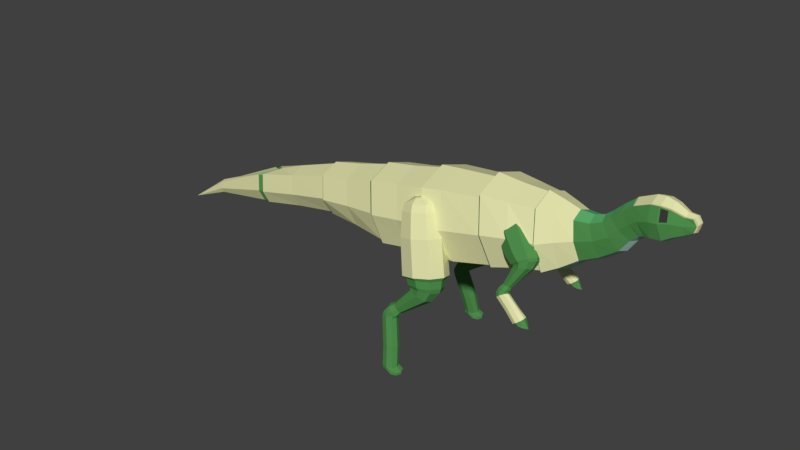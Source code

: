 # Source: Small_Herbivore_Bone.blend  (saved by Blender 2.78.0; exported with 4.5.12 LTS)
import bpy
from mathutils import Matrix  # noqa: F401  (used for matrix-valued properties, if any)

bpy.ops.wm.read_factory_settings(use_empty=True)
scene = bpy.context.scene
scene.name = 'Scene'

# ---- collections
col_collection_1 = bpy.data.collections.new('Collection 1'); scene.collection.children.link(col_collection_1)

# ---- materials (node trees are filled in below, after node groups)
mat_green_hide_small_herbivore_bone = bpy.data.materials.new('Green Hide Small Herbivore Bone')
mat_green_hide_small_herbivore_bone.alpha_threshold = 0.0
mat_green_hide_small_herbivore_bone.use_transparent_shadow = False
mat_green_hide_small_herbivore_bone.diffuse_color = (0.08, 0.28, 0.075, 1.0)
mat_green_hide_small_herbivore_bone.roughness = 0.5
mat_green_hide_small_herbivore_bone.specular_intensity = 0.1
mat_green_hide_small_herbivore_bone.line_color = (0.0, 0.0, 0.0, 1.0)
mat_light_green_hide_small_herbivore_bone = bpy.data.materials.new('Light Green Hide Small Herbivore Bone')
mat_light_green_hide_small_herbivore_bone.alpha_threshold = 0.0
mat_light_green_hide_small_herbivore_bone.use_transparent_shadow = False
mat_light_green_hide_small_herbivore_bone.diffuse_color = (0.11, 0.45, 0.16, 1.0)
mat_light_green_hide_small_herbivore_bone.roughness = 0.5
mat_light_green_hide_small_herbivore_bone.specular_intensity = 0.1
mat_pale_hide_small_herbivore_bone = bpy.data.materials.new('Pale Hide Small Herbivore Bone')
mat_pale_hide_small_herbivore_bone.alpha_threshold = 0.0
mat_pale_hide_small_herbivore_bone.use_transparent_shadow = False
mat_pale_hide_small_herbivore_bone.diffuse_color = (0.5, 0.8, 0.7, 1.0)
mat_pale_hide_small_herbivore_bone.roughness = 0.5
mat_pale_hide_small_herbivore_bone.specular_intensity = 0.1
mat_eyes_small_herbivore_bone = bpy.data.materials.new('Eyes Small Herbivore Bone')
mat_eyes_small_herbivore_bone.alpha_threshold = 0.0
mat_eyes_small_herbivore_bone.use_transparent_shadow = False
mat_eyes_small_herbivore_bone.diffuse_color = (0.03968, 0.03968, 0.03968, 1.0)
mat_eyes_small_herbivore_bone.roughness = 0.5
mat_bone_small_herbivore_bone = bpy.data.materials.new('Bone Small Herbivore Bone')
mat_bone_small_herbivore_bone.alpha_threshold = 0.0
mat_bone_small_herbivore_bone.use_transparent_shadow = False
mat_bone_small_herbivore_bone.diffuse_color = (0.8, 0.8, 0.43, 1.0)
mat_bone_small_herbivore_bone.roughness = 0.5

# ---- material node trees

# ---- world
world_world = bpy.data.worlds.new('World'); scene.world = world_world
world_world.color = (0.05088, 0.05088, 0.05088)
world_world.use_sun_shadow = False
world_world.sun_shadow_jitter_overblur = 0.0
world_world.cycles.sampling_method = 'MANUAL'

# ---- meshes
me_cube = bpy.data.meshes.new('Cube')
me_cube.from_pydata([(-1.524, 0.49, 1.398), (0.02252, 0.55, 1.611), (0.02252, -0.5641, 1.611), (-1.524, -0.5042, 1.398), (-1.77, 0.49, 2.502), (-0.2477, 0.55, 2.807), (-0.2477, -0.5641, 2.807), (-1.77, -0.5042, 2.502), (-1.498, -0.007086, 1.28), (0.0622, -0.007087, 1.433), (-1.806, -0.007086, 2.661), (-0.2874, -0.007087, 2.985), (-1.647, 0.6329, 1.95), (-0.1097, 0.7101, 2.189), (-0.1097, -0.7242, 2.189), (-1.647, -0.6471, 1.95), (-4.613, -0.007085, 1.07), (-2.824, -0.007086, 1.403), (-2.839, -0.3323, 1.472), (-2.917, 0.4792, 1.78), (-3.011, 0.3706, 2.199), (-2.917, -0.4934, 1.78), (-3.011, -0.3848, 2.199), (-3.038, -0.007086, 2.32), (-2.839, 0.3182, 1.472), (-4.62, -0.2129, 1.111), (-4.665, 0.3006, 1.346), (-4.718, 0.2319, 1.666), (-4.665, -0.3148, 1.346), (-4.718, -0.2461, 1.666), (-4.419, -0.007085, 1.797), (-4.62, 0.1987, 1.111), (1.229, 0.4975, 1.904), (0.9554, -0.007087, 3.098), (0.9895, -0.4867, 2.945), (1.109, -0.6568, 2.423), (0.9895, 0.4725, 2.945), (1.109, 0.6426, 2.423), (1.229, -0.5117, 1.904), (1.265, -0.007087, 1.742), (1.622, -0.007087, 1.793), (1.529, -0.557, 2.425), (1.529, 0.5428, 2.425), (1.412, -0.007087, 3.114), (1.618, -0.4342, 1.925), (1.618, 0.4201, 1.925), (1.655, -0.007087, 1.798), (1.438, 0.3989, 2.958), (1.438, -0.413, 2.958), (1.794, -0.438, 2.503), (1.794, 0.4238, 2.503), (1.703, -0.007087, 3.043), (1.869, -0.3418, 2.055), (1.869, 0.3276, 2.055), (1.89, -0.007087, 1.926), (1.723, 0.311, 2.921), (1.723, -0.3252, 2.921), (2.076, -0.3241, 2.571), (2.076, 0.3099, 2.571), (1.98, -0.007087, 2.962), (2.155, -0.2533, 2.246), (2.155, 0.2391, 2.246), (2.178, -0.007087, 2.153), (2.001, 0.2269, 2.874), (2.001, -0.2411, 2.874), (2.352, -0.2715, 2.646), (2.352, 0.2573, 2.646), (2.225, -0.007088, 2.957), (2.457, -0.2125, 2.387), (2.457, 0.1983, 2.387), (2.487, -0.007087, 2.313), (2.254, 0.1881, 2.886), (2.254, -0.2023, 2.886), (2.603, -0.2455, 2.789), (2.603, 0.2314, 2.789), (2.406, -0.007088, 3.02), (2.766, -0.1923, 2.598), (2.766, 0.1781, 2.598), (2.813, -0.007088, 2.543), (2.45, 0.1689, 2.967), (2.45, -0.1831, 2.967), (2.736, -0.2222, 2.945), (2.736, 0.2081, 2.945), (2.517, -0.007088, 3.109), (2.917, -0.1742, 2.808), (2.917, 0.16, 2.808), (2.969, -0.007088, 2.769), (2.567, 0.1517, 3.072), (2.567, -0.1659, 3.072), (2.888, -0.2222, 3.084), (2.888, 0.2081, 3.084), (2.704, -0.007088, 3.286), (3.04, -0.1742, 2.916), (3.04, 0.16, 2.916), (3.084, -0.007088, 2.867), (2.745, 0.1517, 3.24), (2.745, -0.1659, 3.24), (3.015, -0.2349, 3.176), (3.015, 0.2207, 3.176), (2.884, -0.007088, 3.434), (3.122, -0.184, 2.961), (3.122, 0.1698, 2.961), (3.153, -0.007088, 2.899), (2.914, 0.161, 3.376), (2.914, -0.1752, 3.376), (3.206, -0.2622, 3.243), (3.206, 0.2481, 3.243), (1.418, -0.4013, 2.937), (3.232, -0.2053, 2.975), (3.232, 0.1911, 2.975), (3.24, -0.007088, 2.898), (3.181, 0.1813, 3.492), (3.181, -0.1954, 3.492), (3.363, -0.2494, 3.281), (3.363, 0.2352, 3.281), (1.508, 0.527, 2.429), (3.412, -0.2053, 2.993), (3.412, 0.1911, 2.993), (3.42, -0.007088, 2.916), (3.343, 0.1819, 3.481), (3.343, -0.196, 3.481), (3.471, -0.213, 3.299), (3.471, 0.1988, 3.299), (1.595, 0.4078, 1.95), (3.549, -0.166, 3.069), (3.549, 0.1519, 3.069), (3.555, -0.007088, 3.008), (3.455, 0.155, 3.462), (3.455, -0.1692, 3.462), (3.681, -0.1379, 3.275), (3.681, 0.1237, 3.275), (1.418, 0.3872, 2.937), (3.716, -0.1087, 3.14), (3.716, 0.09454, 3.14), (3.72, -0.007088, 3.1), (3.668, 0.08949, 3.403), (3.668, -0.1037, 3.403), (3.86, -0.07628, 3.309), (3.86, 0.0621, 3.309), (1.508, -0.5412, 2.429), (3.831, -0.08553, 3.2), (3.831, 0.07136, 3.2), (3.833, -0.007088, 3.169), (3.799, 0.06746, 3.404), (3.799, -0.08164, 3.404), (-0.1849, 0.4483, 1.956), (-0.3751, 0.3973, 2.485), (-0.7312, 0.4572, 1.831), (-0.7922, 0.4041, 2.39), (-0.2031, 0.935, 2.079), (-0.389, 0.769, 2.579), (-0.7493, 0.9439, 1.954), (-0.8061, 0.7757, 2.483), (-0.8286, 0.7019, 1.872), (-0.8667, 0.591, 2.421), (-0.1056, 0.6902, 2.038), (-0.3145, 0.582, 2.547), (-0.4551, 0.374, 1.874), (-0.5814, 0.3406, 2.422), (-0.4791, 1.018, 2.036), (-0.5998, 0.8325, 2.546), (-0.6173, 0.5629, 2.599), (-0.295, 0.5554, 1.087), (-0.4537, 0.5634, 2.62), (-0.6085, 0.4233, 2.548), (-0.7738, 0.5686, 2.547), (-0.6191, 0.7086, 2.62), (-0.3115, 0.393, 2.36), (-0.7952, 0.4009, 2.249), (-0.8113, 0.8319, 2.358), (-0.3276, 0.824, 2.469), (-0.2413, 0.6072, 2.432), (-0.8815, 0.6176, 2.286), (-0.572, 0.8977, 2.431), (-0.5507, 0.3272, 2.287), (-0.3421, 0.4316, 1.223), (-0.06142, 0.5088, 1.308), (-0.7302, 0.7724, 1.221), (-0.629, 0.518, 1.178), (-0.3671, 1.101, 1.391), (-0.6478, 1.024, 1.306), (0.02096, 0.7602, 1.393), (-0.08028, 1.014, 1.436), (-0.2938, 0.596, 1.043), (-0.07253, 0.6154, 1.136), (-0.5954, 0.8199, 1.11), (-0.5196, 0.6225, 1.07), (-0.304, 1.075, 1.219), (-0.5264, 1.015, 1.17), (-0.003604, 0.8105, 1.197), (-0.07934, 1.008, 1.236), (-0.3741, 0.6793, 0.948), (-0.09348, 0.649, 1.065), (-0.556, 0.83, 1.091), (-0.493, 0.6553, 1.049), (-0.2893, 1.056, 1.16), (-0.4897, 1.003, 1.137), (-0.02716, 0.8216, 1.112), (-0.09011, 0.9963, 1.154), (-0.805, 0.8424, 0.5936), (-0.2156, 0.7224, 0.9072), (-0.5593, 0.8693, 1.06), (-0.5235, 0.7275, 1.01), (-0.3369, 1.053, 1.036), (-0.4954, 1.009, 1.076), (-0.1518, 0.8625, 0.9237), (-0.1875, 1.004, 0.9734), (-0.8797, 0.8435, 0.5222), (-0.7417, 0.8648, 0.5363), (-0.8634, 0.9415, 0.6904), (-0.859, 0.8675, 0.6587), (-0.7666, 1.037, 0.6251), (-0.8299, 1.015, 0.6825), (-0.7082, 0.938, 0.5284), (-0.7127, 1.012, 0.56), (-0.8979, 0.8497, 0.4969), (-0.8041, 0.8703, 0.4537), (-0.9492, 0.9618, 0.6375), (-0.9439, 0.8735, 0.5997), (-0.8338, 1.076, 0.5597), (-0.9093, 1.049, 0.6281), (-0.7642, 0.9575, 0.4443), (-0.7695, 1.046, 0.4821), (-0.9293, 0.8642, 0.4322), (-0.8111, 0.8765, 0.4436), (-0.9877, 0.968, 0.5973), (-0.9755, 0.8797, 0.5612), (-0.8598, 1.082, 0.5422), (-0.9467, 1.055, 0.5955), (-0.77, 0.9637, 0.4417), (-0.7822, 1.052, 0.4779), (-0.9309, 0.8711, 0.3976), (-0.8285, 0.891, 0.4173), (-1.051, 0.9825, 0.4895), (-1.026, 0.8942, 0.461), (-0.912, 1.097, 0.4889), (-1.013, 1.07, 0.5038), (-0.7901, 0.9783, 0.4316), (-0.8155, 1.067, 0.4601), (-0.8291, 0.8979, 0.4027), (-1.062, 0.9894, 0.4299), (-1.031, 0.9011, 0.4069), (-0.925, 1.103, 0.4566), (-1.027, 1.077, 0.4515), (-0.7942, 0.9852, 0.4243), (-0.8247, 1.073, 0.4472), (-0.919, 0.884, 0.3344), (-0.9266, 0.8761, 0.3728), (-0.8269, 0.9029, 0.3938), (-1.061, 0.9944, 0.384), (-1.027, 0.9061, 0.3662), (-0.9301, 1.108, 0.4319), (-1.03, 1.082, 0.4108), (-0.7959, 0.9902, 0.4206), (-0.8296, 1.078, 0.4385), (-0.8223, 0.9737, -0.112), (-0.8211, 0.9108, 0.3626), (-1.054, 1.002, 0.336), (-1.019, 0.914, 0.3206), (-0.9268, 1.116, 0.3932), (-1.025, 1.09, 0.365), (-0.792, 0.998, 0.3916), (-0.827, 1.086, 0.407), (-0.7813, 1.042, -0.4193), (-0.7225, 1.001, -0.08331), (-0.9596, 1.094, -0.1104), (-0.924, 1.004, -0.1261), (-0.8302, 1.211, -0.05216), (-0.93, 1.183, -0.08089), (-0.6929, 1.09, -0.05376), (-0.7285, 1.18, -0.03807), (-0.6796, 1.07, -0.4193), (-0.918, 1.163, -0.4193), (-0.8838, 1.073, -0.4193), (-0.7846, 1.279, -0.4193), (-0.8863, 1.252, -0.4193), (-0.6478, 1.159, -0.4193), (-0.6821, 1.249, -0.4193), (-0.5545, 1.159, -0.4757), (-0.7813, 1.042, -0.4678), (-0.6793, 1.048, -0.4678), (-0.918, 1.163, -0.4678), (-0.8838, 1.073, -0.4678), (-0.7846, 1.279, -0.4678), (-0.8863, 1.252, -0.4678), (-0.6824, 1.271, -0.4678), (-0.7829, 1.161, -0.4678), (-0.5888, 1.249, -0.4757), (-0.5863, 1.07, -0.4757), (-0.6879, 1.043, -0.5241), (-0.5863, 1.07, -0.5241), (-0.5545, 1.159, -0.5241), (-0.5888, 1.249, -0.5241), (-0.6896, 1.161, -0.5241), (-0.6913, 1.28, -0.5241), (-0.1849, -0.4629, 1.956), (-0.3751, -0.4119, 2.485), (-0.7312, -0.4717, 1.831), (-0.7922, -0.4186, 2.39), (-0.2031, -0.9496, 2.079), (-0.389, -0.7835, 2.579), (-0.7493, -0.9584, 1.954), (-0.8061, -0.7903, 2.483), (-0.8286, -0.7165, 1.872), (-0.8667, -0.6056, 2.421), (-0.1056, -0.7048, 2.038), (-0.3145, -0.5966, 2.547), (-0.4551, -0.3886, 1.874), (-0.5814, -0.3551, 2.422), (-0.4791, -1.033, 2.036), (-0.5998, -0.8471, 2.546), (-0.6173, -0.5774, 2.599), (-0.295, -0.57, 1.087), (-0.4537, -0.5779, 2.62), (-0.6085, -0.4379, 2.548), (-0.7738, -0.5831, 2.547), (-0.6191, -0.7231, 2.62), (-0.3115, -0.4076, 2.36), (-0.7952, -0.4155, 2.249), (-0.8113, -0.8464, 2.358), (-0.3276, -0.8386, 2.469), (-0.2413, -0.6218, 2.432), (-0.8815, -0.6322, 2.286), (-0.572, -0.9122, 2.431), (-0.5507, -0.3418, 2.287), (-0.3421, -0.4462, 1.223), (-0.06142, -0.5234, 1.308), (-0.7302, -0.7869, 1.221), (-0.629, -0.5326, 1.178), (-0.3671, -1.115, 1.391), (-0.6478, -1.038, 1.306), (0.02096, -0.7747, 1.393), (-0.08028, -1.029, 1.436), (-0.2938, -0.6106, 1.043), (-0.07253, -0.6299, 1.136), (-0.5954, -0.8345, 1.11), (-0.5196, -0.6371, 1.07), (-0.304, -1.09, 1.219), (-0.5264, -1.03, 1.17), (-0.003604, -0.825, 1.197), (-0.07934, -1.022, 1.236), (-0.3741, -0.6939, 0.948), (-0.09348, -0.6636, 1.065), (-0.556, -0.8446, 1.091), (-0.493, -0.6699, 1.049), (-0.2893, -1.07, 1.16), (-0.4897, -1.017, 1.137), (-0.02715, -0.8362, 1.112), (-0.09011, -1.011, 1.154), (-0.805, -0.8569, 0.5936), (-0.2156, -0.7369, 0.9072), (-0.5593, -0.8839, 1.06), (-0.5235, -0.7421, 1.01), (-0.3369, -1.067, 1.036), (-0.4954, -1.024, 1.076), (-0.1518, -0.8771, 0.9237), (-0.1875, -1.019, 0.9734), (-0.8797, -0.858, 0.5222), (-0.7417, -0.8794, 0.5363), (-0.8634, -0.9561, 0.6904), (-0.859, -0.8821, 0.6587), (-0.7666, -1.052, 0.6251), (-0.8299, -1.029, 0.6825), (-0.7082, -0.9526, 0.5284), (-0.7127, -1.027, 0.56), (-0.8979, -0.8642, 0.4969), (-0.8041, -0.8848, 0.4537), (-0.9492, -0.9763, 0.6375), (-0.9439, -0.888, 0.5997), (-0.8338, -1.09, 0.5597), (-0.9093, -1.064, 0.6281), (-0.7642, -0.9721, 0.4443), (-0.7695, -1.06, 0.4821), (-0.9293, -0.8788, 0.4322), (-0.8111, -0.891, 0.4436), (-0.9877, -0.9825, 0.5973), (-0.9755, -0.8942, 0.5612), (-0.8598, -1.097, 0.5422), (-0.9467, -1.07, 0.5955), (-0.77, -0.9783, 0.4417), (-0.7822, -1.067, 0.4779), (-0.9309, -0.8857, 0.3976), (-0.8285, -0.9056, 0.4173), (-1.051, -0.9971, 0.4895), (-1.026, -0.9088, 0.461), (-0.912, -1.111, 0.4889), (-1.013, -1.084, 0.5038), (-0.7901, -0.9929, 0.4316), (-0.8155, -1.081, 0.4601), (-0.8291, -0.9125, 0.4027), (-1.062, -1.004, 0.4299), (-1.031, -0.9157, 0.4069), (-0.925, -1.118, 0.4566), (-1.027, -1.091, 0.4515), (-0.7942, -0.9998, 0.4243), (-0.8247, -1.088, 0.4472), (-0.919, -0.8985, 0.3344), (-0.9266, -0.8907, 0.3728), (-0.8269, -0.9175, 0.3938), (-1.061, -1.009, 0.384), (-1.027, -0.9207, 0.3662), (-0.9301, -1.123, 0.4319), (-1.03, -1.096, 0.4108), (-0.7959, -1.005, 0.4206), (-0.8296, -1.093, 0.4385), (-0.8223, -0.9883, -0.112), (-0.8211, -0.9253, 0.3626), (-1.054, -1.017, 0.336), (-1.019, -0.9285, 0.3206), (-0.9268, -1.131, 0.3932), (-1.025, -1.104, 0.365), (-0.792, -1.013, 0.3916), (-0.827, -1.101, 0.407), (-0.7813, -1.057, -0.4193), (-0.7225, -1.016, -0.08331), (-0.9596, -1.109, -0.1104), (-0.924, -1.019, -0.1261), (-0.8302, -1.225, -0.05216), (-0.93, -1.198, -0.08089), (-0.6929, -1.105, -0.05376), (-0.7285, -1.195, -0.03807), (-0.6796, -1.084, -0.4193), (-0.918, -1.178, -0.4193), (-0.8838, -1.088, -0.4193), (-0.7846, -1.294, -0.4193), (-0.8863, -1.266, -0.4193), (-0.6478, -1.173, -0.4193), (-0.6821, -1.263, -0.4193), (-0.5545, -1.174, -0.4757), (-0.7813, -1.057, -0.4678), (-0.6793, -1.062, -0.4678), (-0.918, -1.178, -0.4678), (-0.8838, -1.088, -0.4678), (-0.7846, -1.294, -0.4678), (-0.8863, -1.266, -0.4678), (-0.6824, -1.285, -0.4678), (-0.7829, -1.175, -0.4678), (-0.5888, -1.264, -0.4757), (-0.5863, -1.085, -0.4757), (-0.6879, -1.057, -0.5241), (-0.5863, -1.085, -0.5241), (-0.5545, -1.174, -0.5241), (-0.5888, -1.264, -0.5241), (-0.6896, -1.176, -0.5241), (-0.6913, -1.294, -0.5241), (1.321, 0.19, 2.505), (1.054, 0.1015, 2.698), (0.9705, 0.2085, 2.247), (0.7862, 0.1156, 2.501), (1.241, 0.5551, 2.63), (0.9925, 0.3803, 2.793), (0.8906, 0.5736, 2.371), (0.7251, 0.3944, 2.596), (0.8739, 0.394, 2.267), (0.7124, 0.2573, 2.516), (1.337, 0.3696, 2.609), (1.066, 0.2386, 2.777), (1.159, 0.1402, 2.356), (0.9297, 0.06344, 2.584), (1.053, 0.6234, 2.52), (0.8489, 0.4324, 2.71), (0.8426, 0.219, 2.692), (1.462, 0.3534, 2.04), (0.9513, 0.2174, 2.762), (0.8722, 0.1158, 2.65), (0.7461, 0.2282, 2.61), (0.8253, 0.3298, 2.722), (1.131, 0.1098, 2.657), (0.8209, 0.1261, 2.428), (0.7501, 0.4494, 2.538), (1.06, 0.4331, 2.767), (1.146, 0.2688, 2.749), (0.7353, 0.2904, 2.446), (0.8937, 0.4936, 2.67), (0.9874, 0.06566, 2.524), (1.376, 0.2602, 2.124), (1.53, 0.3073, 2.265), (1.108, 0.5, 2.04), (1.199, 0.3247, 2.021), (1.276, 0.7167, 2.28), (1.123, 0.6696, 2.139), (1.545, 0.4769, 2.363), (1.454, 0.6522, 2.383), (1.472, 0.3889, 2.024), (1.601, 0.3952, 2.153), (1.227, 0.5559, 1.981), (1.305, 0.4069, 1.96), (1.384, 0.743, 2.177), (1.245, 0.7012, 2.064), (1.619, 0.5405, 2.236), (1.541, 0.6896, 2.257), (1.434, 0.4622, 1.958), (1.602, 0.4279, 2.114), (1.259, 0.5655, 1.987), (1.326, 0.4343, 1.963), (1.411, 0.7336, 2.149), (1.281, 0.6947, 2.059), (1.624, 0.5571, 2.186), (1.556, 0.6883, 2.209), (1.213, 0.6211, 1.647), (1.553, 0.4992, 2.001), (1.262, 0.5987, 1.976), (1.31, 0.4937, 1.943), (1.41, 0.7427, 2.069), (1.292, 0.7056, 2.027), (1.583, 0.6061, 2.052), (1.534, 0.7112, 2.084), (1.18, 0.6286, 1.584), (1.271, 0.6438, 1.644), (1.14, 0.6889, 1.689), (1.157, 0.6346, 1.664), (1.218, 0.7689, 1.704), (1.16, 0.7462, 1.707), (1.291, 0.7012, 1.662), (1.274, 0.7555, 1.687), (1.173, 0.6358, 1.565), (1.248, 0.6557, 1.58), (1.092, 0.7094, 1.634), (1.112, 0.6446, 1.604), (1.185, 0.8049, 1.652), (1.116, 0.7778, 1.656), (1.272, 0.7241, 1.602), (1.252, 0.7889, 1.632), (1.167, 0.653, 1.523), (1.246, 0.6614, 1.573), (1.075, 0.718, 1.601), (1.1, 0.653, 1.574), (1.171, 0.8113, 1.635), (1.098, 0.7856, 1.627), (1.268, 0.7291, 1.6), (1.244, 0.7941, 1.626), (1.174, 0.6616, 1.506), (1.239, 0.6752, 1.556), (1.058, 0.7392, 1.525), (1.09, 0.6736, 1.508), (1.147, 0.8275, 1.591), (1.075, 0.8054, 1.559), (1.256, 0.7413, 1.589), (1.224, 0.807, 1.607), (1.242, 0.6818, 1.549), (1.066, 0.7501, 1.492), (1.099, 0.6839, 1.479), (1.146, 0.8359, 1.571), (1.078, 0.8156, 1.528), (1.255, 0.7473, 1.585), (1.221, 0.8135, 1.598), (1.198, 0.6774, 1.48), (1.183, 0.6677, 1.496), (1.246, 0.6865, 1.546), (1.078, 0.7582, 1.47), (1.112, 0.6916, 1.461), (1.149, 0.842, 1.557), (1.086, 0.8232, 1.507), (1.254, 0.7515, 1.583), (1.219, 0.8182, 1.593), (1.375, 0.6745, 1.301), (1.257, 0.6955, 1.534), (1.095, 0.7687, 1.449), (1.13, 0.7019, 1.442), (1.16, 0.8517, 1.54), (1.101, 0.8335, 1.487), (1.264, 0.7603, 1.571), (1.229, 0.8272, 1.579), (1.516, 0.6753, 1.195), (1.436, 0.693, 1.356), (1.27, 0.7676, 1.27), (1.306, 0.6995, 1.262), (1.337, 0.8521, 1.362), (1.277, 0.8337, 1.308), (1.442, 0.759, 1.394), (1.407, 0.8272, 1.402), (1.58, 0.6981, 1.241), (1.422, 0.7761, 1.128), (1.449, 0.7008, 1.147), (1.502, 0.8734, 1.185), (1.438, 0.8505, 1.139), (1.596, 0.7725, 1.252), (1.57, 0.8478, 1.233), (1.578, 0.6753, 1.159), (1.627, 0.6981, 1.135), (1.563, 0.8734, 1.149), (1.682, 0.7725, 1.097), (1.616, 0.8478, 1.127), (1.321, -0.2104, 2.505), (1.054, -0.1219, 2.698), (0.9705, -0.2288, 2.247), (0.7862, -0.136, 2.501), (1.241, -0.5755, 2.63), (0.9925, -0.4007, 2.793), (0.8906, -0.5939, 2.371), (0.7251, -0.4148, 2.596), (0.8739, -0.4144, 2.267), (0.7124, -0.2776, 2.516), (1.337, -0.3899, 2.609), (1.066, -0.259, 2.777), (1.159, -0.1605, 2.356), (0.9297, -0.08381, 2.584), (1.053, -0.6438, 2.52), (0.8489, -0.4528, 2.71), (0.8426, -0.2394, 2.692), (1.462, -0.3738, 2.04), (0.9513, -0.2378, 2.762), (0.8722, -0.1362, 2.65), (0.7461, -0.2486, 2.61), (0.8253, -0.3502, 2.722), (1.131, -0.1302, 2.657), (0.8209, -0.1465, 2.428), (0.7501, -0.4698, 2.538), (1.06, -0.4534, 2.767), (1.146, -0.2892, 2.749), (0.7353, -0.3108, 2.446), (0.8937, -0.5139, 2.67), (0.9874, -0.08603, 2.524), (1.376, -0.2806, 2.124), (1.53, -0.3277, 2.265), (1.108, -0.5204, 2.04), (1.199, -0.3451, 2.021), (1.276, -0.737, 2.28), (1.123, -0.69, 2.139), (1.545, -0.4973, 2.363), (1.454, -0.6725, 2.383), (1.472, -0.4093, 2.024), (1.601, -0.4156, 2.153), (1.227, -0.5763, 1.981), (1.305, -0.4273, 1.96), (1.384, -0.7634, 2.177), (1.245, -0.7216, 2.064), (1.619, -0.5609, 2.236), (1.541, -0.71, 2.257), (1.434, -0.4825, 1.958), (1.602, -0.4482, 2.114), (1.259, -0.5859, 1.987), (1.326, -0.4546, 1.963), (1.411, -0.754, 2.149), (1.281, -0.7151, 2.059), (1.624, -0.5774, 2.186), (1.556, -0.7087, 2.209), (1.213, -0.6415, 1.647), (1.553, -0.5196, 2.001), (1.262, -0.6191, 1.976), (1.31, -0.514, 1.943), (1.41, -0.7631, 2.069), (1.292, -0.726, 2.027), (1.583, -0.6265, 2.052), (1.534, -0.7316, 2.084), (1.18, -0.649, 1.584), (1.271, -0.6642, 1.644), (1.14, -0.7093, 1.689), (1.157, -0.6549, 1.664), (1.218, -0.7893, 1.704), (1.16, -0.7666, 1.707), (1.291, -0.7215, 1.662), (1.274, -0.7759, 1.687), (1.173, -0.6561, 1.565), (1.248, -0.6761, 1.58), (1.092, -0.7298, 1.634), (1.112, -0.665, 1.604), (1.185, -0.8252, 1.652), (1.116, -0.7982, 1.656), (1.272, -0.7444, 1.602), (1.252, -0.8092, 1.632), (1.167, -0.6734, 1.523), (1.246, -0.6818, 1.573), (1.075, -0.7383, 1.601), (1.1, -0.6734, 1.574), (1.171, -0.8317, 1.635), (1.098, -0.806, 1.627), (1.268, -0.7495, 1.6), (1.244, -0.8144, 1.626), (1.174, -0.682, 1.506), (1.239, -0.6955, 1.556), (1.058, -0.7596, 1.525), (1.09, -0.6939, 1.508), (1.147, -0.8479, 1.591), (1.075, -0.8258, 1.559), (1.256, -0.7617, 1.589), (1.224, -0.8274, 1.607), (1.242, -0.7022, 1.549), (1.066, -0.7705, 1.492), (1.099, -0.7043, 1.479), (1.146, -0.8562, 1.571), (1.078, -0.836, 1.528), (1.255, -0.7677, 1.585), (1.221, -0.8339, 1.598), (1.198, -0.6977, 1.48), (1.183, -0.6881, 1.496), (1.246, -0.7069, 1.546), (1.078, -0.7786, 1.47), (1.112, -0.7119, 1.461), (1.149, -0.8624, 1.557), (1.086, -0.8436, 1.507), (1.254, -0.7719, 1.583), (1.219, -0.8386, 1.593), (1.375, -0.6949, 1.301), (1.257, -0.7159, 1.534), (1.095, -0.7891, 1.449), (1.13, -0.7222, 1.442), (1.16, -0.872, 1.54), (1.101, -0.8539, 1.487), (1.264, -0.7807, 1.571), (1.229, -0.8475, 1.579), (1.516, -0.6956, 1.195), (1.436, -0.7133, 1.356), (1.27, -0.788, 1.27), (1.306, -0.7198, 1.262), (1.337, -0.8725, 1.362), (1.277, -0.854, 1.308), (1.442, -0.7794, 1.394), (1.407, -0.8475, 1.402), (1.58, -0.7185, 1.241), (1.422, -0.7965, 1.128), (1.449, -0.7212, 1.147), (1.502, -0.8938, 1.185), (1.438, -0.8709, 1.139), (1.596, -0.7929, 1.252), (1.57, -0.8682, 1.233), (1.578, -0.6956, 1.159), (1.627, -0.7185, 1.135), (1.563, -0.8938, 1.149), (1.682, -0.7929, 1.097), (1.616, -0.8682, 1.127), (3.494, 0.1976, 3.281), (3.344, 0.2481, 3.257), (3.319, 0.1813, 3.506), (3.475, 0.144, 3.481), (3.494, -0.2117, 3.281), (3.344, -0.2622, 3.257), (3.319, -0.1954, 3.506), (3.475, -0.1582, 3.481), (3.47, 0.1947, 3.3), (3.364, 0.2304, 3.283), (3.344, 0.1781, 3.479), (3.454, 0.1518, 3.461), (3.47, -0.2089, 3.3), (3.364, -0.2446, 3.283), (3.344, -0.1923, 3.479), (3.454, -0.1659, 3.461), (2.937, 0.161, 3.396), (2.907, -0.007088, 3.455), (2.937, -0.1752, 3.396), (3.335, -0.007088, 3.6), (3.197, -0.007088, 3.586), (3.204, -0.1954, 3.513), (3.342, -0.1954, 3.527), (3.204, 0.1813, 3.513), (3.342, 0.1813, 3.527), (3.498, 0.144, 3.502), (3.691, -0.1037, 3.423), (3.498, -0.1582, 3.502), (3.492, -0.007088, 3.56), (3.822, 0.06746, 3.425), (3.691, 0.08949, 3.423), (3.688, -0.007088, 3.461), (3.82, -0.007088, 3.454), (3.883, -0.007088, 3.33), (3.883, -0.07628, 3.33), (3.883, 0.0621, 3.33), (3.854, -0.08553, 3.221), (3.854, 0.07136, 3.221), (3.856, -0.007088, 3.19), (3.822, -0.08164, 3.425), (1.595, -0.4219, 1.95), (1.393, -0.007087, 3.087), (0.7805, 0.5593, 1.778), (0.6464, 0.7222, 2.363), (0.7805, -0.5735, 1.778), (0.8064, -0.007087, 1.625), (0.5095, 0.5426, 2.966), (0.6464, -0.7363, 2.363), (0.4704, -0.007087, 3.141), (0.5095, -0.5568, 2.966), (0.7214, 0.5196, 1.781), (0.7214, -0.5338, 1.781), (0.4692, 0.5051, 2.887), (0.4328, -0.007087, 3.05), (0.5967, 0.671, 2.324), (0.759, -0.007087, 1.612), (0.5967, -0.6851, 2.324), (0.4692, -0.5192, 2.887), (-0.3421, 0.5299, 1.569), (-0.3421, -0.5441, 1.569), (-0.6093, 0.5922, 2.755), (-0.6093, -0.6064, 2.755), (-0.652, -0.007087, 2.946), (-0.3038, -0.007086, 1.397), (-0.4608, -0.7787, 2.089), (-0.4608, 0.7645, 2.089), (-0.3907, -0.5414, 1.563), (-0.6512, -0.5414, 2.72), (-0.3526, -0.007086, 1.393), (-0.5188, -0.695, 2.126), (-0.3907, 0.5272, 1.563), (-0.6512, 0.5272, 2.72), (-0.6893, -0.007087, 2.89), (-0.5188, 0.6808, 2.126), (-0.9609, -0.51, 1.497), (-1.208, -0.51, 2.599), (-0.9251, -0.007086, 1.337), (-1.083, -0.6545, 2.04), (-0.9609, 0.4958, 1.497), (-1.208, 0.4958, 2.599), (-1.244, -0.007087, 2.759), (-1.083, 0.6404, 2.04), (-1.85, -0.007086, 2.614), (-1.817, 0.4594, 2.465), (-1.701, -0.6077, 1.947), (-1.817, -0.4736, 2.465), (-1.586, -0.4715, 1.434), (-1.553, -0.007086, 1.286), (-1.586, 0.4574, 1.434), (-1.701, 0.5935, 1.947), (-2.412, 0.4025, 2.322), (-2.412, -0.4167, 2.322), (-2.189, -0.007086, 1.344), (-2.31, 0.5202, 1.867), (-2.441, -0.007086, 2.453), (-2.31, -0.5344, 1.867), (-2.216, -0.3911, 1.467), (-2.216, 0.377, 1.467), (-2.886, 0.2939, 1.492), (-2.864, -0.007086, 1.395), (-2.886, -0.3081, 1.492), (-2.958, -0.4571, 1.778), (-3.044, -0.3566, 2.167), (-2.958, 0.4429, 1.778), (-3.044, 0.3425, 2.167), (-3.069, -0.007086, 2.279), (-3.739, -0.007086, 1.233), (-3.812, -0.3712, 1.566), (-3.879, -0.2899, 1.905), (-3.879, 0.2757, 1.905), (-3.755, 0.2365, 1.317), (-3.755, -0.2506, 1.317), (-3.812, 0.357, 1.566), (-3.898, -0.007086, 2.003), (-4.757, 0.2044, 1.624), (-4.71, 0.2652, 1.34), (-4.757, -0.2186, 1.624), (-4.456, -0.007085, 1.744), (-4.71, -0.2794, 1.34), (-4.67, -0.1892, 1.132), (-4.658, -0.007085, 1.062), (-4.67, 0.175, 1.132), (-4.798, 0.2779, 1.325), (-6.081, 0.1056, 0.9196), (-4.533, -0.007085, 1.747), (-6.106, -0.007085, 1.071), (-6.06, -0.007085, 0.8045), (-6.065, -0.08248, 0.8335), (-6.1, 0.08048, 1.037), (-6.081, -0.1198, 0.9196), (-6.1, -0.09465, 1.037), (-6.065, 0.06831, 0.8335), (-4.798, -0.2921, 1.325), (-4.745, -0.007085, 1.034), (-6.988, -0.007085, 0.4424), (-4.848, 0.2143, 1.621), (-4.848, -0.2284, 1.621), (-4.757, -0.1977, 1.107), (-4.757, 0.1835, 1.107), (-0.008393, 0.7856, 1.333), (-0.0803, 0.5738, 1.264), (-0.3191, 0.5087, 1.2), (-0.5618, 0.5816, 1.172), (-0.09228, 0.9999, 1.372), (-0.6457, 0.7959, 1.211), (-0.335, 1.073, 1.343), (-0.5738, 1.008, 1.28), (-0.008393, -0.8002, 1.333), (-0.0803, -0.5884, 1.264), (-0.3191, -0.5233, 1.2), (-0.5618, -0.5961, 1.172), (-0.09228, -1.014, 1.372), (-0.6457, -0.8104, 1.211), (-0.335, -1.087, 1.343), (-0.5738, -1.022, 1.28)], [], [(784, 9, 2, 780), (783, 782, 6, 11), (786, 781, 5, 13), (770, 768, 35, 34), (798, 796, 7, 15), (818, 813, 17, 24), (817, 816, 21, 18), (769, 770, 34, 33), (781, 783, 11, 5), (779, 1, 9, 784), (763, 764, 37, 32), (815, 811, 20, 23), (816, 812, 22, 21), (795, 798, 15, 3), (765, 766, 39, 38), (779, 786, 13, 1), (827, 832, 25, 16), (828, 829, 29, 28), (831, 827, 16, 31), (832, 828, 28, 25), (813, 817, 18, 17), (811, 814, 19, 20), (814, 818, 24, 19), (812, 815, 23, 22), (833, 831, 31, 26), (834, 830, 27, 30), (829, 834, 30, 29), (830, 833, 26, 27), (839, 837, 857, 853), (835, 836, 843, 856), (842, 841, 854, 859), (838, 835, 856, 845), (764, 767, 36, 37), (767, 769, 33, 36), (40, 123, 45, 46), (107, 139, 41, 48), (841, 840, 858, 854), (837, 838, 845, 857), (840, 839, 853, 858), (836, 842, 859, 843), (115, 131, 47, 42), (123, 115, 42, 45), (766, 763, 32, 39), (768, 765, 38, 35), (48, 41, 49, 56), (44, 46, 54, 52), (45, 42, 50, 53), (47, 43, 51, 55), (139, 761, 44, 41), (761, 40, 46, 44), (762, 107, 48, 43), (131, 762, 43, 47), (53, 50, 58, 61), (55, 51, 59, 63), (51, 56, 64, 59), (50, 55, 63, 58), (46, 45, 53, 54), (41, 44, 52, 49), (42, 47, 55, 50), (43, 48, 56, 51), (59, 64, 72, 67), (58, 63, 71, 66), (57, 60, 68, 65), (62, 61, 69, 70), (52, 54, 62, 60), (56, 49, 57, 64), (54, 53, 61, 62), (49, 52, 60, 57), (65, 68, 76, 73), (70, 69, 77, 78), (72, 65, 73, 80), (68, 70, 78, 76), (63, 59, 67, 71), (61, 58, 66, 69), (60, 62, 70, 68), (64, 57, 65, 72), (76, 78, 86, 84), (77, 74, 82, 85), (79, 75, 83, 87), (75, 80, 88, 83), (66, 71, 79, 74), (67, 72, 80, 75), (71, 67, 75, 79), (69, 66, 74, 77), (87, 83, 91, 95), (83, 88, 96, 91), (82, 87, 95, 90), (81, 84, 92, 89), (80, 73, 81, 88), (78, 77, 85, 86), (73, 76, 84, 81), (74, 79, 87, 82), (90, 95, 103, 98), (89, 92, 100, 97), (94, 93, 101, 102), (96, 89, 97, 104), (85, 82, 90, 93), (84, 86, 94, 92), (88, 81, 89, 96), (86, 85, 93, 94), (102, 101, 109, 110), (104, 97, 105, 112), (100, 102, 110, 108), (101, 98, 106, 109), (91, 96, 104, 99), (95, 91, 99, 103), (93, 90, 98, 101), (92, 94, 102, 100), (109, 106, 722, 117), (143, 135, 751, 750), (104, 112, 742, 739), (106, 111, 723, 722), (97, 100, 108, 105), (98, 103, 111, 106), (723, 111, 744, 745), (136, 144, 760, 747), (103, 99, 738, 737), (142, 141, 758, 759), (114, 119, 731, 730), (726, 116, 124, 725), (108, 110, 118, 116), (112, 105, 726, 727), (110, 109, 117, 118), (105, 108, 116, 726), (725, 124, 132, 129), (126, 125, 133, 134), (728, 725, 129, 136), (124, 126, 134, 132), (117, 722, 721, 125), (116, 118, 126, 124), (127, 122, 729, 732), (118, 117, 125, 126), (136, 129, 137, 144), (132, 134, 142, 140), (133, 130, 138, 141), (728, 136, 747, 748), (721, 724, 135, 130), (724, 723, 745, 746), (135, 724, 746, 751), (125, 721, 130, 133), (141, 138, 756, 758), (112, 727, 743, 742), (140, 142, 759, 757), (137, 140, 757, 755), (134, 133, 141, 142), (129, 132, 140, 137), (130, 135, 143, 138), (138, 143, 750, 756), (174, 158, 148, 168), (172, 154, 152, 169), (173, 160, 150, 170), (171, 156, 146, 167), (149, 155, 181, 182), (161, 164, 163), (160, 166, 150), (153, 151, 180, 177), (170, 150, 156, 171), (168, 148, 154, 172), (155, 145, 176, 181), (152, 166, 160), (154, 148, 165), (151, 159, 179, 180), (169, 152, 160, 173), (167, 146, 158, 174), (166, 165, 161), (163, 164, 146), (165, 164, 161), (163, 166, 161), (145, 167, 174, 157), (166, 152, 165), (165, 152, 154), (165, 148, 164), (164, 148, 158), (150, 166, 163), (163, 156, 150), (146, 164, 158), (146, 156, 163), (151, 169, 173, 159), (147, 168, 172, 153), (149, 170, 171, 155), (155, 171, 167, 145), (159, 173, 170, 149), (153, 172, 169, 151), (157, 174, 168, 147), (863, 865, 185, 186), (864, 860, 189, 190), (860, 861, 184, 189), (862, 863, 186, 162), (147, 153, 177, 178), (159, 149, 182, 179), (145, 157, 175, 176), (157, 147, 178, 175), (162, 186, 194, 183), (184, 162, 183, 192), (188, 187, 195, 196), (185, 188, 196, 193), (866, 864, 190, 187), (865, 867, 188, 185), (867, 866, 187, 188), (861, 862, 162, 184), (192, 183, 191, 200), (196, 195, 203, 204), (193, 196, 204, 201), (195, 198, 206, 203), (189, 184, 192, 197), (190, 189, 197, 198), (186, 185, 193, 194), (187, 190, 198, 195), (203, 206, 214, 211), (202, 201, 209, 210), (206, 205, 213, 214), (205, 200, 208, 213), (183, 194, 202, 191), (197, 192, 200, 205), (198, 197, 205, 206), (194, 193, 201, 202), (214, 213, 221, 222), (213, 208, 216, 221), (199, 210, 218, 207), (208, 199, 207, 216), (201, 204, 212, 209), (204, 203, 211, 212), (200, 191, 199, 208), (191, 202, 210, 199), (207, 218, 226, 215), (216, 207, 215, 224), (220, 219, 227, 228), (217, 220, 228, 225), (210, 209, 217, 218), (211, 214, 222, 219), (209, 212, 220, 217), (212, 211, 219, 220), (228, 227, 235, 236), (225, 228, 236, 233), (227, 230, 238, 235), (226, 225, 233, 234), (221, 216, 224, 229), (222, 221, 229, 230), (218, 217, 225, 226), (219, 222, 230, 227), (234, 233, 240, 241), (238, 237, 244, 245), (237, 232, 239, 244), (223, 234, 241, 231), (224, 215, 223, 232), (215, 226, 234, 223), (229, 224, 232, 237), (230, 229, 237, 238), (244, 239, 248, 253), (231, 241, 250, 247), (239, 231, 247, 248), (243, 242, 251, 252), (235, 238, 245, 242), (233, 236, 243, 240), (236, 235, 242, 243), (232, 223, 231, 239), (248, 247, 246, 256), (252, 251, 259, 260), (249, 252, 260, 257), (251, 254, 262, 259), (245, 244, 253, 254), (241, 240, 249, 250), (242, 245, 254, 251), (240, 243, 252, 249), (257, 260, 268, 265), (259, 262, 270, 267), (258, 257, 265, 266), (262, 261, 269, 270), (247, 250, 258, 246), (253, 248, 256, 261), (254, 253, 261, 262), (250, 249, 257, 258), (266, 265, 272, 273), (270, 269, 276, 277), (269, 264, 271, 276), (255, 266, 273, 263), (260, 259, 267, 268), (256, 246, 255, 264), (246, 258, 266, 255), (261, 256, 264, 269), (263, 273, 282, 279), (271, 263, 279, 280), (275, 274, 283, 284), (272, 275, 284, 281), (267, 270, 277, 274), (265, 268, 275, 272), (268, 267, 274, 275), (264, 255, 263, 271), (286, 283, 294, 293), (285, 277, 287, 292), (282, 281, 286, 279), (281, 284, 283, 286), (283, 285, 294), (279, 286, 293, 289), (273, 272, 281, 282), (274, 277, 285, 283), (293, 294, 292, 291), (289, 293, 291, 290), (278, 288, 290, 291), (287, 278, 291, 292), (276, 271, 288, 278), (280, 289, 290), (277, 276, 278, 287), (271, 280, 290, 288), (294, 285, 292), (289, 280, 279), (324, 318, 298, 308), (322, 319, 302, 304), (323, 320, 300, 310), (321, 317, 296, 306), (299, 332, 331, 305), (311, 313, 314), (310, 300, 316), (303, 327, 330, 301), (320, 321, 306, 300), (318, 322, 304, 298), (305, 331, 326, 295), (302, 310, 316), (304, 315, 298), (301, 330, 329, 309), (319, 323, 310, 302), (317, 324, 308, 296), (316, 311, 315), (313, 296, 314), (315, 311, 314), (313, 311, 316), (295, 307, 324, 317), (316, 315, 302), (315, 304, 302), (315, 314, 298), (314, 308, 298), (300, 313, 316), (313, 300, 306), (296, 308, 314), (296, 313, 306), (301, 309, 323, 319), (297, 303, 322, 318), (299, 305, 321, 320), (305, 295, 317, 321), (309, 299, 320, 323), (303, 301, 319, 322), (307, 297, 318, 324), (871, 336, 335, 873), (872, 340, 339, 868), (868, 339, 334, 869), (870, 312, 336, 871), (297, 328, 327, 303), (309, 329, 332, 299), (295, 326, 325, 307), (307, 325, 328, 297), (312, 333, 344, 336), (334, 342, 333, 312), (338, 346, 345, 337), (335, 343, 346, 338), (874, 337, 340, 872), (873, 335, 338, 875), (875, 338, 337, 874), (869, 334, 312, 870), (342, 350, 341, 333), (346, 354, 353, 345), (343, 351, 354, 346), (345, 353, 356, 348), (339, 347, 342, 334), (340, 348, 347, 339), (336, 344, 343, 335), (337, 345, 348, 340), (353, 361, 364, 356), (352, 360, 359, 351), (356, 364, 363, 355), (355, 363, 358, 350), (333, 341, 352, 344), (347, 355, 350, 342), (348, 356, 355, 347), (344, 352, 351, 343), (364, 372, 371, 363), (363, 371, 366, 358), (349, 357, 368, 360), (358, 366, 357, 349), (351, 359, 362, 354), (354, 362, 361, 353), (350, 358, 349, 341), (341, 349, 360, 352), (357, 365, 376, 368), (366, 374, 365, 357), (370, 378, 377, 369), (367, 375, 378, 370), (360, 368, 367, 359), (361, 369, 372, 364), (359, 367, 370, 362), (362, 370, 369, 361), (378, 386, 385, 377), (375, 383, 386, 378), (377, 385, 388, 380), (376, 384, 383, 375), (371, 379, 374, 366), (372, 380, 379, 371), (368, 376, 375, 367), (369, 377, 380, 372), (384, 391, 390, 383), (388, 395, 394, 387), (387, 394, 389, 382), (373, 381, 391, 384), (374, 382, 373, 365), (365, 373, 384, 376), (379, 387, 382, 374), (380, 388, 387, 379), (394, 403, 398, 389), (381, 397, 400, 391), (389, 398, 397, 381), (393, 402, 401, 392), (385, 392, 395, 388), (383, 390, 393, 386), (386, 393, 392, 385), (382, 389, 381, 373), (398, 406, 396, 397), (402, 410, 409, 401), (399, 407, 410, 402), (401, 409, 412, 404), (395, 404, 403, 394), (391, 400, 399, 390), (392, 401, 404, 395), (390, 399, 402, 393), (407, 415, 418, 410), (409, 417, 420, 412), (408, 416, 415, 407), (412, 420, 419, 411), (397, 396, 408, 400), (403, 411, 406, 398), (404, 412, 411, 403), (400, 408, 407, 399), (416, 423, 422, 415), (420, 427, 426, 419), (419, 426, 421, 414), (405, 413, 423, 416), (410, 418, 417, 409), (406, 414, 405, 396), (396, 405, 416, 408), (411, 419, 414, 406), (413, 429, 432, 423), (421, 430, 429, 413), (425, 434, 433, 424), (422, 431, 434, 425), (417, 424, 427, 420), (415, 422, 425, 418), (418, 425, 424, 417), (414, 421, 413, 405), (436, 443, 444, 433), (435, 442, 437, 427), (432, 429, 436, 431), (431, 436, 433, 434), (433, 444, 435), (429, 439, 443, 436), (423, 432, 431, 422), (424, 433, 435, 427), (443, 441, 442, 444), (439, 440, 441, 443), (428, 441, 440, 438), (437, 442, 441, 428), (426, 428, 438, 421), (430, 440, 439), (427, 437, 428, 426), (421, 438, 440, 430), (444, 442, 435), (439, 429, 430), (474, 458, 448, 468), (472, 454, 452, 469), (473, 460, 450, 470), (471, 456, 446, 467), (449, 455, 481, 482), (461, 464, 463), (460, 466, 450), (453, 451, 480, 477), (470, 450, 456, 471), (468, 448, 454, 472), (455, 445, 476, 481), (452, 466, 460), (454, 448, 465), (451, 459, 479, 480), (469, 452, 460, 473), (467, 446, 458, 474), (466, 465, 461), (463, 464, 446), (465, 464, 461), (463, 466, 461), (445, 467, 474, 457), (466, 452, 465), (465, 452, 454), (465, 448, 464), (464, 448, 458), (450, 466, 463), (463, 456, 450), (446, 464, 458), (446, 456, 463), (451, 469, 473, 459), (447, 468, 472, 453), (449, 470, 471, 455), (455, 471, 467, 445), (459, 473, 470, 449), (453, 472, 469, 451), (457, 474, 468, 447), (478, 477, 485, 486), (482, 481, 489, 490), (481, 476, 484, 489), (475, 478, 486, 462), (447, 453, 477, 478), (459, 449, 482, 479), (445, 457, 475, 476), (457, 447, 478, 475), (462, 486, 494, 483), (484, 462, 483, 492), (488, 487, 495, 496), (485, 488, 496, 493), (479, 482, 490, 487), (477, 480, 488, 485), (480, 479, 487, 488), (476, 475, 462, 484), (492, 483, 491, 500), (496, 495, 503, 504), (493, 496, 504, 501), (495, 498, 506, 503), (489, 484, 492, 497), (490, 489, 497, 498), (486, 485, 493, 494), (487, 490, 498, 495), (503, 506, 514, 511), (502, 501, 509, 510), (506, 505, 513, 514), (505, 500, 508, 513), (483, 494, 502, 491), (497, 492, 500, 505), (498, 497, 505, 506), (494, 493, 501, 502), (514, 513, 521, 522), (513, 508, 516, 521), (499, 510, 518, 507), (508, 499, 507, 516), (501, 504, 512, 509), (504, 503, 511, 512), (500, 491, 499, 508), (491, 502, 510, 499), (507, 518, 526, 515), (516, 507, 515, 524), (520, 519, 527, 528), (517, 520, 528, 525), (510, 509, 517, 518), (511, 514, 522, 519), (509, 512, 520, 517), (512, 511, 519, 520), (528, 527, 535, 536), (525, 528, 536, 533), (527, 530, 538, 535), (526, 525, 533, 534), (521, 516, 524, 529), (522, 521, 529, 530), (518, 517, 525, 526), (519, 522, 530, 527), (534, 533, 540, 541), (538, 537, 544, 545), (537, 532, 539, 544), (523, 534, 541, 531), (524, 515, 523, 532), (515, 526, 534, 523), (529, 524, 532, 537), (530, 529, 537, 538), (544, 539, 548, 553), (531, 541, 550, 547), (539, 531, 547, 548), (543, 542, 551, 552), (535, 538, 545, 542), (533, 536, 543, 540), (536, 535, 542, 543), (532, 523, 531, 539), (548, 547, 546, 556), (552, 551, 559, 560), (549, 552, 560, 557), (551, 554, 562, 559), (545, 544, 553, 554), (541, 540, 549, 550), (542, 545, 554, 551), (540, 543, 552, 549), (557, 560, 568, 565), (559, 562, 570, 567), (558, 557, 565, 566), (562, 561, 569, 570), (547, 550, 558, 546), (553, 548, 556, 561), (554, 553, 561, 562), (550, 549, 557, 558), (566, 565, 572, 573), (570, 569, 576, 577), (569, 564, 571, 576), (555, 566, 573, 563), (560, 559, 567, 568), (556, 546, 555, 564), (546, 558, 566, 555), (561, 556, 564, 569), (567, 570, 577, 574), (565, 568, 575, 572), (568, 567, 574, 575), (564, 555, 563, 571), (571, 563, 578, 579), (574, 577, 582, 580), (576, 571, 579, 581), (577, 576, 581, 582), (578, 580, 582, 579), (574, 563, 573, 575), (572, 575, 573), (563, 574, 580, 578), (579, 582, 581), (612, 606, 586, 596), (610, 607, 590, 592), (611, 608, 588, 598), (609, 605, 584, 594), (587, 620, 619, 593), (599, 601, 602), (598, 588, 604), (591, 615, 618, 589), (608, 609, 594, 588), (606, 610, 592, 586), (593, 619, 614, 583), (590, 598, 604), (592, 603, 586), (589, 618, 617, 597), (607, 611, 598, 590), (605, 612, 596, 584), (604, 599, 603), (601, 584, 602), (603, 599, 602), (601, 599, 604), (583, 595, 612, 605), (604, 603, 590), (603, 592, 590), (603, 602, 586), (602, 596, 586), (588, 601, 604), (601, 588, 594), (584, 596, 602), (584, 601, 594), (589, 597, 611, 607), (585, 591, 610, 606), (587, 593, 609, 608), (593, 583, 605, 609), (597, 587, 608, 611), (591, 589, 607, 610), (595, 585, 606, 612), (616, 624, 623, 615), (620, 628, 627, 619), (619, 627, 622, 614), (613, 600, 624, 616), (585, 616, 615, 591), (597, 617, 620, 587), (583, 614, 613, 595), (595, 613, 616, 585), (600, 621, 632, 624), (622, 630, 621, 600), (626, 634, 633, 625), (623, 631, 634, 626), (617, 625, 628, 620), (615, 623, 626, 618), (618, 626, 625, 617), (614, 622, 600, 613), (630, 638, 629, 621), (634, 642, 641, 633), (631, 639, 642, 634), (633, 641, 644, 636), (627, 635, 630, 622), (628, 636, 635, 627), (624, 632, 631, 623), (625, 633, 636, 628), (641, 649, 652, 644), (640, 648, 647, 639), (644, 652, 651, 643), (643, 651, 646, 638), (621, 629, 640, 632), (635, 643, 638, 630), (636, 644, 643, 635), (632, 640, 639, 631), (652, 660, 659, 651), (651, 659, 654, 646), (637, 645, 656, 648), (646, 654, 645, 637), (639, 647, 650, 642), (642, 650, 649, 641), (638, 646, 637, 629), (629, 637, 648, 640), (645, 653, 664, 656), (654, 662, 653, 645), (658, 666, 665, 657), (655, 663, 666, 658), (648, 656, 655, 647), (649, 657, 660, 652), (647, 655, 658, 650), (650, 658, 657, 649), (666, 674, 673, 665), (663, 671, 674, 666), (665, 673, 676, 668), (664, 672, 671, 663), (659, 667, 662, 654), (660, 668, 667, 659), (656, 664, 663, 655), (657, 665, 668, 660), (672, 679, 678, 671), (676, 683, 682, 675), (675, 682, 677, 670), (661, 669, 679, 672), (662, 670, 661, 653), (653, 661, 672, 664), (667, 675, 670, 662), (668, 676, 675, 667), (682, 691, 686, 677), (669, 685, 688, 679), (677, 686, 685, 669), (681, 690, 689, 680), (673, 680, 683, 676), (671, 678, 681, 674), (674, 681, 680, 673), (670, 677, 669, 661), (686, 694, 684, 685), (690, 698, 697, 689), (687, 695, 698, 690), (689, 697, 700, 692), (683, 692, 691, 682), (679, 688, 687, 678), (680, 689, 692, 683), (678, 687, 690, 681), (695, 703, 706, 698), (697, 705, 708, 700), (696, 704, 703, 695), (700, 708, 707, 699), (685, 684, 696, 688), (691, 699, 694, 686), (692, 700, 699, 691), (688, 696, 695, 687), (704, 711, 710, 703), (708, 715, 714, 707), (707, 714, 709, 702), (693, 701, 711, 704), (698, 706, 705, 697), (694, 702, 693, 684), (684, 693, 704, 696), (699, 707, 702, 694), (705, 712, 715, 708), (703, 710, 713, 706), (706, 713, 712, 705), (702, 709, 701, 693), (709, 717, 716, 701), (712, 718, 720, 715), (714, 719, 717, 709), (715, 720, 719, 714), (716, 717, 720, 718), (712, 713, 711, 701), (710, 711, 713), (701, 716, 718, 712), (717, 719, 720), (114, 122, 721, 722), (127, 119, 723, 724), (121, 113, 726, 725), (113, 120, 727, 726), (119, 114, 722, 723), (128, 121, 725, 728), (122, 127, 724, 721), (120, 128, 728, 727), (730, 731, 732, 729), (735, 734, 733, 736), (113, 121, 733, 734), (122, 114, 730, 729), (128, 120, 735, 736), (121, 128, 736, 733), (120, 113, 734, 735), (119, 127, 732, 731), (744, 741, 740, 745), (741, 742, 743, 740), (738, 739, 742, 741), (737, 738, 741, 744), (745, 740, 749, 746), (740, 743, 748, 749), (751, 752, 753, 750), (749, 748, 747, 752), (746, 749, 752, 751), (759, 754, 755, 757), (758, 756, 754, 759), (756, 750, 753, 754), (754, 753, 760, 755), (752, 747, 760, 753), (144, 137, 755, 760), (111, 103, 737, 744), (99, 104, 739, 738), (727, 728, 748, 743), (36, 33, 762, 131), (33, 34, 107, 762), (38, 39, 40, 761), (35, 38, 761, 139), (32, 37, 115, 123), (37, 36, 131, 115), (34, 35, 139, 107), (39, 32, 123, 40), (777, 772, 765, 768), (776, 771, 763, 766), (773, 774, 769, 767), (775, 773, 767, 764), (772, 776, 766, 765), (771, 775, 764, 763), (774, 778, 770, 769), (778, 777, 768, 770), (6, 14, 777, 778), (11, 6, 778, 774), (1, 13, 775, 771), (2, 9, 776, 772), (13, 5, 773, 775), (5, 11, 774, 773), (9, 1, 771, 776), (14, 2, 772, 777), (791, 794, 786, 779), (2, 14, 785, 780), (791, 779, 784, 789), (792, 793, 783, 781), (14, 6, 782, 785), (794, 792, 781, 786), (793, 788, 782, 783), (789, 784, 780, 787), (797, 789, 787, 795), (801, 796, 788, 793), (802, 800, 792, 794), (800, 801, 793, 792), (799, 791, 789, 797), (799, 802, 794, 791), (780, 785, 790, 787), (785, 782, 788, 790), (0, 12, 802, 799), (0, 799, 797, 8), (4, 10, 801, 800), (12, 4, 800, 802), (10, 7, 796, 801), (8, 797, 795, 3), (787, 790, 798, 795), (790, 788, 796, 798), (7, 10, 803, 806), (12, 0, 809, 810), (4, 12, 810, 804), (8, 3, 807, 808), (15, 7, 806, 805), (10, 4, 804, 803), (3, 15, 805, 807), (0, 8, 808, 809), (806, 803, 815, 812), (810, 809, 818, 814), (804, 810, 814, 811), (808, 807, 817, 813), (805, 806, 812, 816), (803, 804, 811, 815), (807, 805, 816, 817), (809, 808, 813, 818), (20, 19, 824, 825), (22, 23, 826, 823), (23, 20, 825, 826), (19, 24, 819, 824), (18, 21, 822, 821), (24, 17, 820, 819), (21, 22, 823, 822), (17, 18, 821, 820), (825, 824, 833, 830), (823, 826, 834, 829), (826, 825, 830, 834), (824, 819, 831, 833), (821, 822, 828, 832), (819, 820, 827, 831), (822, 823, 829, 828), (820, 821, 832, 827), (30, 27, 835, 838), (26, 31, 842, 836), (16, 25, 840, 841), (28, 29, 837, 839), (29, 30, 838, 837), (27, 26, 836, 835), (25, 28, 839, 840), (31, 16, 841, 842), (859, 854, 847, 852), (858, 853, 850, 848), (856, 843, 844, 849), (857, 845, 846, 851), (849, 844, 855), (851, 846, 855), (846, 849, 855), (844, 852, 855), (853, 857, 851, 850), (854, 858, 848, 847), (843, 859, 852, 844), (845, 856, 849, 846), (848, 850, 855), (852, 847, 855), (850, 851, 855), (847, 848, 855), (176, 175, 862, 861), (180, 179, 866, 867), (177, 180, 867, 865), (179, 182, 864, 866), (175, 178, 863, 862), (181, 176, 861, 860), (182, 181, 860, 864), (178, 177, 865, 863), (326, 869, 870, 325), (330, 875, 874, 329), (327, 873, 875, 330), (329, 874, 872, 332), (325, 870, 871, 328), (331, 868, 869, 326), (332, 872, 868, 331), (328, 871, 873, 327)])
me_cube.polygons.foreach_set('material_index', [2, 4, 4, 4, 4, 2, 4, 4, 4, 2, 4, 4, 4, 4, 2, 4, 2, 4, 2, 4, 2, 4, 4, 4, 4, 4, 4, 4, 0, 0, 2, 1, 4, 4, 2, 0, 2, 1, 0, 0, 0, 0, 2, 4, 4, 2, 4, 4, 0, 2, 1, 1, 4, 4, 4, 4, 2, 4, 4, 4, 1, 0, 0, 2, 2, 4, 2, 4, 0, 2, 0, 2, 1, 0, 2, 0, 2, 0, 1, 1, 0, 1, 1, 0, 1, 1, 0, 0, 0, 2, 0, 0, 0, 0, 2, 0, 0, 2, 0, 2, 2, 0, 2, 0, 1, 1, 0, 2, 0, 4, 4, 0, 0, 0, 4, 4, 4, 4, 0, 0, 2, 0, 2, 0, 0, 2, 0, 2, 0, 2, 0, 2, 0, 2, 0, 4, 0, 4, 4, 0, 4, 4, 4, 4, 2, 0, 0, 4, 0, 4, 4, 0, 4, 4, 4, 4, 4, 4, 4, 4, 4, 4, 4, 0, 4, 0, 4, 4, 4, 4, 4, 4, 0, 4, 4, 0, 0, 4, 4, 4, 4, 4, 4, 4, 0, 0, 0, 0, 4, 4, 4, 4, 0, 0, 0, 0, 0, 0, 0, 0, 0, 0, 0, 0, 0, 0, 0, 0, 0, 0, 0, 0, 0, 0, 0, 0, 0, 0, 0, 0, 0, 0, 0, 0, 0, 0, 0, 0, 0, 0, 0, 0, 0, 0, 0, 0, 0, 0, 0, 0, 0, 0, 0, 0, 0, 0, 0, 0, 0, 0, 0, 0, 0, 0, 0, 0, 0, 0, 0, 0, 0, 0, 0, 0, 0, 0, 0, 0, 0, 0, 0, 0, 0, 0, 0, 0, 0, 0, 0, 0, 0, 0, 0, 0, 0, 0, 0, 0, 0, 0, 0, 0, 0, 0, 0, 0, 0, 0, 0, 0, 0, 0, 0, 0, 0, 0, 0, 4, 4, 0, 4, 4, 4, 4, 4, 4, 4, 4, 4, 4, 4, 0, 4, 0, 4, 4, 4, 4, 4, 4, 0, 4, 4, 0, 0, 4, 4, 4, 4, 4, 4, 4, 0, 0, 0, 0, 4, 4, 4, 4, 0, 0, 0, 0, 0, 0, 0, 0, 0, 0, 0, 0, 0, 0, 0, 0, 0, 0, 0, 0, 0, 0, 0, 0, 0, 0, 0, 0, 0, 0, 0, 0, 0, 0, 0, 0, 0, 0, 0, 0, 0, 0, 0, 0, 0, 0, 0, 0, 0, 0, 0, 0, 0, 0, 0, 0, 0, 0, 0, 0, 0, 0, 0, 0, 0, 0, 0, 0, 0, 0, 0, 0, 0, 0, 0, 0, 0, 0, 0, 0, 0, 0, 0, 0, 0, 0, 0, 0, 0, 0, 0, 0, 0, 0, 0, 0, 0, 0, 0, 0, 0, 0, 0, 0, 0, 0, 0, 0, 0, 0, 0, 0, 0, 0, 0, 0, 0, 0, 0, 0, 0, 0, 0, 0, 0, 0, 0, 0, 0, 0, 0, 0, 0, 0, 0, 0, 0, 0, 0, 0, 0, 0, 0, 0, 0, 0, 0, 0, 0, 0, 0, 0, 0, 0, 0, 0, 0, 0, 0, 0, 0, 0, 0, 0, 0, 0, 0, 0, 0, 0, 0, 0, 0, 0, 0, 0, 0, 0, 0, 0, 0, 0, 0, 0, 0, 0, 0, 0, 0, 0, 0, 0, 0, 0, 0, 0, 0, 0, 0, 0, 0, 0, 0, 0, 0, 0, 0, 0, 0, 0, 0, 0, 0, 0, 0, 0, 0, 0, 0, 0, 0, 0, 0, 0, 0, 0, 0, 0, 0, 0, 4, 4, 4, 4, 0, 0, 0, 0, 4, 4, 4, 4, 4, 4, 4, 4, 4, 4, 4, 4, 0, 0, 0, 0, 0, 0, 0, 0, 0, 0, 0, 0, 0, 0, 0, 0, 0, 0, 0, 0, 0, 0, 0, 0, 0, 0, 0, 0, 0, 0, 0, 0, 0, 0, 0, 0, 0, 0, 0, 0, 0, 0, 0, 0, 0, 0, 0, 0, 0, 0, 0, 0, 0, 0, 0, 0, 0, 0, 0, 0, 0, 0, 0, 0, 0, 0, 0, 0, 0, 0, 0, 0, 0, 0, 0, 0, 0, 0, 0, 0, 0, 0, 0, 0, 0, 0, 0, 0, 0, 0, 0, 0, 0, 0, 0, 0, 0, 0, 0, 0, 0, 0, 0, 0, 0, 0, 0, 0, 0, 0, 0, 0, 0, 0, 0, 0, 0, 0, 0, 0, 0, 0, 0, 0, 0, 4, 4, 4, 4, 0, 0, 0, 0, 4, 4, 4, 4, 4, 4, 4, 4, 4, 4, 4, 4, 0, 0, 0, 0, 0, 0, 0, 0, 0, 0, 0, 0, 0, 0, 0, 0, 0, 3, 3, 0, 0, 0, 0, 0, 0, 4, 4, 4, 4, 4, 4, 4, 4, 4, 4, 4, 4, 4, 4, 4, 4, 4, 4, 4, 4, 2, 4, 4, 4, 4, 2, 0, 2, 1, 0, 2, 0, 1, 0, 4, 4, 4, 2, 4, 4, 2, 4, 0, 4, 2, 1, 4, 0, 1, 2, 2, 4, 4, 4, 2, 4, 0, 0, 4, 2, 4, 4, 4, 2, 4, 4, 1, 0, 0, 2, 0, 1, 0, 2, 4, 4, 4, 2, 4, 4, 4, 2, 0, 1, 1, 0, 0, 2, 0, 2, 4, 4, 4, 4, 4, 2, 4, 2, 1, 0, 2, 0, 1, 0, 0, 2, 4, 4, 4, 4, 4, 4, 4, 4, 4, 4, 4, 4, 4, 4, 4, 4, 0, 0, 0, 0, 0, 0, 0, 0, 0, 0, 0, 0, 0, 0, 0, 0])
me_cube.materials.append(mat_green_hide_small_herbivore_bone)
me_cube.materials.append(mat_light_green_hide_small_herbivore_bone)
me_cube.materials.append(mat_pale_hide_small_herbivore_bone)
me_cube.materials.append(mat_eyes_small_herbivore_bone)
me_cube.materials.append(mat_bone_small_herbivore_bone)
me_cube.use_remesh_preserve_volume = False
me_cube.use_remesh_preserve_attributes = False
me_cube.use_mirror_vertex_groups = False
me_cube.update()
arm_small_herbivore_bone_armeture = bpy.data.armatures.new('Small Herbivore Bone Armeture')  # bones are not reproduced

# ---- objects
ob_small_herbiovre_bone_armeture = bpy.data.objects.new('Small Herbiovre Bone Armeture', arm_small_herbivore_bone_armeture)
ob_small_herbivore_bone = bpy.data.objects.new('Small Herbivore Bone', me_cube)

# ---- transforms, parenting, visibility, modifiers, constraints
ob_small_herbiovre_bone_armeture.location = (-0.03178, 0.0, 0.004018)
ob_small_herbiovre_bone_armeture.rotation_euler = (-0.0, 1.571, 0.0)
ob_small_herbiovre_bone_armeture.lineart.crease_threshold = 0.0
ob_small_herbivore_bone.parent = ob_small_herbiovre_bone_armeture
ob_small_herbivore_bone.matrix_parent_inverse = Matrix(((7.55e-08, 0.0, -1.0, 0.004018), (0.0, 1.0, 0.0, 0.0), (1.0, 0.0, 7.55e-08, 0.9658), (0.0, 0.0, 0.0, 1.0)))
ob_small_herbivore_bone.location = (0.0, 0.0, 0.5253)
ob_small_herbivore_bone.lock_rotations_4d = False
ob_small_herbivore_bone.empty_display_type = 'ARROWS'
ob_small_herbivore_bone.lineart.crease_threshold = 0.0
_vg = ob_small_herbivore_bone.vertex_groups.new(name='Main Bone')
_vg = ob_small_herbivore_bone.vertex_groups.new(name='Torso Core')
for _i, _w in zip([0, 1, 2, 3, 4, 5, 6, 7, 8, 9, 10, 11, 12, 13, 14, 15, 32, 33, 34, 36, 38, 39, 40, 41, 42, 43, 44, 45, 46, 47, 48, 51, 52, 53, 107, 115, 123, 131, 139, 445, 446, 447, 448, 449, 450, 451, 452, 453, 454, 456, 457, 458, 459, 460, 461, 463, 464, 465, 466, 467, 468, 469, 470, 471, 472, 473, 474, 584, 585, 586, 588, 590, 591, 592, 594, 595, 596, 598, 599, 601, 602, 603, 604, 605, 606, 607, 609, 610, 611, 612, 761, 762, 763, 764, 765, 766, 767, 768, 769, 770, 771, 772, 773, 774, 775, 776, 777, 778, 779, 780, 781, 782, 783, 784, 785, 786, 787, 788, 789, 790, 791, 792, 793, 794, 795, 796, 797, 798, 799, 800, 801, 802, 803, 804, 805, 806, 807, 808, 809, 810, 811, 812, 813, 814, 815, 816, 817, 818], [0.03149, 0.7924, 0.794, 0.03754, 0.0142, 0.578, 0.5805, 0.01428, 0.03782, 0.8347, 0.02073, 0.7632, 0.005041, 0.5761, 0.5803, 0.00648, 0.1335, 0.5312, 0.06667, 0.06498, 0.1317, 0.1022, 0.07287, 0.002243, 0.01009, 0.1, 0.06415, 0.06091, 0.04359, 0.01268, 0.017, 0.0102, 0.004729, 0.002544, 0.04183, 0.005043, 0.09719, 0.03883, 0.001121, 0.06141, 0.3531, 0.05407, 0.1918, 0.006344, 0.08063, 0.01769, 0.1144, 0.03568, 0.158, 0.1553, 0.0667, 0.3221, 0.01913, 0.102, 0.2861, 0.2004, 0.3559, 0.2534, 0.159, 0.324, 0.1469, 0.08321, 0.04456, 0.1179, 0.1137, 0.06557, 0.2296, 0.1984, 0.01642, 0.1273, 0.03623, 0.07169, 0.003725, 0.1045, 0.07971, 0.02067, 0.2103, 0.05777, 0.1463, 0.1105, 0.2418, 0.1709, 0.08819, 0.1099, 0.09456, 0.05185, 0.05031, 0.07397, 0.02471, 0.1307, 0.09793, 0.3156, 0.4629, 0.2881, 0.4629, 0.4684, 0.3215, 0.2902, 0.6472, 0.3236, 0.6276, 0.6284, 0.4497, 0.7052, 0.4321, 0.6516, 0.4352, 0.452, 0.4119, 0.4158, 0.2961, 0.2974, 0.392, 0.4363, 0.2934, 0.2906, 0.2267, 0.1558, 0.237, 0.1499, 0.2217, 0.1551, 0.2064, 0.1478, 0.1321, 0.08506, 0.1374, 0.07821, 0.1266, 0.08467, 0.1135, 0.07643, 0.01037, 0.007102, 0.00324, 0.00714, 0.01877, 0.01891, 0.01575, 0.00252, 0.003551, 0.00357, 0.009455, 0.00126, 0.005183, 0.00162, 0.009385, 0.007873]): _vg.add([_i], _w, 'REPLACE')
_vg = ob_small_herbivore_bone.vertex_groups.new(name='Torso Upper')
for _i, _w in zip([1, 2, 9, 13, 14, 32, 33, 34, 35, 36, 37, 38, 39, 40, 41, 42, 43, 44, 45, 46, 47, 48, 49, 50, 51, 52, 53, 54, 55, 56, 57, 58, 59, 60, 61, 62, 63, 64, 65, 66, 67, 68, 69, 70, 71, 72, 73, 74, 75, 76, 77, 78, 79, 80, 81, 82, 83, 84, 87, 88, 91, 96, 107, 115, 123, 131, 139, 445, 446, 447, 448, 451, 452, 453, 454, 456, 457, 458, 459, 460, 461, 463, 464, 465, 466, 467, 468, 469, 472, 473, 474, 477, 478, 584, 585, 586, 590, 591, 592, 596, 598, 599, 601, 602, 603, 604, 605, 606, 607, 610, 612, 761, 762, 763, 764, 765, 766, 767, 768, 769, 770, 771, 772, 773, 774, 775, 776, 777, 778, 779, 780, 784, 785, 786, 787, 789, 790, 791, 794, 795, 797, 798, 799, 802], [0.02584, 0.02446, 0.04647, 0.01174, 0.007207, 0.4313, 0.1057, 0.05419, 0.05481, 0.05208, 0.05516, 0.4249, 0.7043, 0.7618, 0.593, 0.6032, 0.761, 0.6979, 0.6927, 0.8193, 0.735, 0.7313, 0.8634, 0.8653, 0.9011, 0.8497, 0.8522, 0.8825, 0.8926, 0.8912, 0.9465, 0.9463, 0.9497, 0.9279, 0.928, 0.9299, 0.9452, 0.9502, 0.8695, 0.8628, 0.8858, 0.8487, 0.8488, 0.8493, 0.8505, 0.8971, 0.1908, 0.1391, 0.6061, 0.1278, 0.1166, 0.1112, 0.3012, 0.6078, 0.05961, 0.02235, 0.2069, 0.009215, 0.1175, 0.1937, 0.02379, 0.0225, 0.3927, 0.3292, 0.562, 0.3935, 0.3239, 0.00337, 0.05228, 0.3158, 0.2535, 0.05119, 0.072, 0.122, 0.1284, 0.009405, 0.09658, 0.1103, 0.008847, 0.03622, 0.07156, 0.04, 0.09505, 0.1089, 0.05311, 0.04239, 0.2947, 0.06692, 0.1346, 0.01749, 0.116, 0.01638, 0.04734, 0.01483, 0.04516, 0.1778, 0.03404, 0.00978, 0.07996, 0.07099, 2.302e-05, 0.04343, 0.007337, 0.06376, 0.07141, 0.01595, 0.002489, 0.1909, 0.02185, 0.07737, 0.06712, 0.5614, 0.4333, 0.2286, 0.03345, 0.2247, 0.3754, 0.02604, 0.03101, 0.05283, 0.0271, 0.1272, 0.1246, 0.01302, 0.02641, 0.0226, 0.2109, 0.01911, 0.01355, 0.01292, 0.01223, 0.02323, 0.003604, 0.005872, 0.006114, 0.01162, 0.001802, 0.00646, 0.002936, 0.003057, 0.005809, 0.0009009, 0.00323, 0.001468]): _vg.add([_i], _w, 'REPLACE')
_vg = ob_small_herbivore_bone.vertex_groups.new(name='Neck')
for _i, _w in zip([57, 58, 59, 60, 61, 62, 63, 65, 66, 67, 68, 69, 70, 71, 72, 73, 74, 75, 76, 77, 78, 79, 80, 81, 82, 83, 84, 85, 86, 87, 88, 89, 90, 91, 92, 93, 94, 95, 96, 97, 98, 99, 100, 101, 102, 103, 104, 105, 106, 108, 109, 110, 111, 112, 113, 114, 116, 117, 118, 119, 120, 121, 122, 124, 125, 126, 127, 128, 722, 723, 726, 727, 729, 730, 731, 732, 733, 734, 735, 736, 737, 738, 739, 740, 741, 742, 743, 744, 745], [0.001016, 0.004095, 0.0004836, 0.01624, 0.01724, 0.01844, 0.008375, 0.1244, 0.1317, 0.1061, 0.1423, 0.1426, 0.1419, 0.1423, 0.09495, 0.8034, 0.8564, 0.3837, 0.8643, 0.8764, 0.8808, 0.6903, 0.3828, 0.9216, 0.9479, 0.7696, 0.9302, 0.9423, 0.9313, 0.8605, 0.7826, 0.9101, 0.9256, 0.8541, 0.8398, 0.8517, 0.8108, 0.8713, 0.8565, 0.7622, 0.7794, 0.5146, 0.6696, 0.6846, 0.6435, 0.5372, 0.5332, 0.1895, 0.1965, 0.3107, 0.3196, 0.3533, 0.1218, 0.1255, 0.06579, 0.06357, 0.11, 0.1091, 0.1232, 0.05399, 0.05569, 0.004736, 0.001192, 0.02002, 0.01904, 0.02952, 0.004863, 0.006784, 0.07544, 0.05903, 0.07713, 0.06088, 0.002295, 0.06172, 0.05318, 0.005722, 0.00565, 0.06409, 0.05486, 0.007722, 0.5372, 0.5146, 0.5332, 0.05457, 0.1105, 0.1255, 0.06088, 0.1218, 0.05903]): _vg.add([_i], _w, 'REPLACE')
_vg = ob_small_herbivore_bone.vertex_groups.new(name='Head')
for _i, _w in zip([84, 85, 86, 89, 90, 91, 92, 93, 94, 95, 96, 97, 98, 99, 100, 101, 102, 103, 104, 105, 106, 108, 109, 110, 111, 112, 113, 114, 116, 117, 118, 119, 120, 121, 122, 124, 125, 126, 127, 128, 129, 130, 132, 133, 134, 135, 136, 137, 138, 140, 141, 142, 143, 144, 721, 722, 723, 724, 725, 726, 727, 728, 729, 730, 731, 732, 733, 734, 735, 736, 737, 738, 739, 740, 741, 742, 743, 744, 745, 746, 747, 748, 749, 750, 751, 752, 753, 754, 755, 756, 757, 758, 759, 760], [0.02998, 0.01955, 0.044, 0.07629, 0.06555, 0.1089, 0.1508, 0.141, 0.1816, 0.1042, 0.1072, 0.2337, 0.2181, 0.4813, 0.3258, 0.3118, 0.3522, 0.4596, 0.4621, 0.8094, 0.8027, 0.6872, 0.6787, 0.6444, 0.8775, 0.8735, 0.9338, 0.9362, 0.8893, 0.8903, 0.876, 0.9457, 0.9439, 0.9725, 0.9743, 0.9648, 0.9653, 0.96, 0.9724, 0.9714, 0.9962, 0.997, 0.9932, 0.9939, 0.9924, 0.9962, 0.9957, 0.9986, 0.9988, 0.9976, 0.9975, 0.9974, 0.9984, 0.9981, 0.9796, 0.9243, 0.9406, 0.9765, 0.9775, 0.9224, 0.9387, 0.9758, 0.9737, 0.938, 0.9465, 0.972, 0.972, 0.9355, 0.9447, 0.9709, 0.4596, 0.4813, 0.4621, 0.945, 0.8886, 0.8735, 0.9387, 0.8775, 0.9406, 0.9765, 0.9957, 0.9758, 0.9773, 0.9984, 0.9962, 0.9959, 0.9983, 0.9988, 0.9986, 0.9988, 0.9976, 0.9975, 0.9974, 0.9981]): _vg.add([_i], _w, 'REPLACE')
_vg = ob_small_herbivore_bone.vertex_groups.new(name='Torso Lower')
for _i, _w in zip([0, 1, 2, 3, 4, 5, 6, 7, 8, 9, 10, 11, 12, 13, 14, 15, 17, 18, 19, 20, 21, 22, 23, 24, 763, 764, 765, 766, 767, 768, 769, 770, 771, 772, 773, 774, 775, 776, 777, 778, 779, 780, 781, 782, 783, 784, 785, 786, 787, 788, 789, 790, 791, 792, 793, 794, 795, 796, 797, 798, 799, 800, 801, 802, 803, 804, 805, 806, 807, 808, 809, 810, 811, 812, 813, 814, 815, 816, 817, 818, 819, 820, 821, 822, 823, 824, 825, 826, 827, 828, 829, 830, 831, 832, 833, 834], [0.932, 0.09096, 0.09069, 0.9401, 0.9094, 0.1929, 0.1914, 0.9091, 0.9398, 0.07236, 0.9058, 0.1162, 0.9311, 0.187, 0.1849, 0.9298, 0.8419, 0.7767, 0.1414, 0.06366, 0.2166, 0.0821, 0.0513, 0.5034, 0.04548, 0.0935, 0.04535, 0.03618, 0.09646, 0.09245, 0.05811, 0.09569, 0.06822, 0.06802, 0.1447, 0.08717, 0.1403, 0.05427, 0.1387, 0.1435, 0.5115, 0.5154, 0.5512, 0.5502, 0.511, 0.5061, 0.5573, 0.5591, 0.7277, 0.7296, 0.7229, 0.7435, 0.7218, 0.7303, 0.7084, 0.7451, 0.8339, 0.8193, 0.8314, 0.8366, 0.8269, 0.8198, 0.8071, 0.8381, 0.4785, 0.4865, 0.5732, 0.4956, 0.8584, 0.8908, 0.7177, 0.5362, 0.2751, 0.2888, 0.8663, 0.3388, 0.2649, 0.3949, 0.8175, 0.6105, 0.2517, 0.4209, 0.3883, 0.1083, 0.04105, 0.07069, 0.03183, 0.02565, 0.2105, 0.05414, 0.02052, 0.01591, 0.1258, 0.1942, 0.03534, 0.01283]): _vg.add([_i], _w, 'REPLACE')
_vg = ob_small_herbivore_bone.vertex_groups.new(name='Tail Top')
for _i, _w in zip([4, 7, 10, 12, 15, 16, 17, 18, 19, 20, 21, 22, 23, 24, 25, 26, 27, 28, 29, 30, 31, 781, 782, 783, 785, 786, 788, 790, 792, 793, 794, 796, 798, 800, 801, 802, 803, 804, 805, 806, 807, 808, 809, 810, 811, 812, 813, 814, 815, 816, 817, 818, 819, 820, 821, 822, 823, 824, 825, 826, 827, 828, 829, 830, 831, 832, 833, 834, 835, 836, 837, 838, 839, 840, 841, 842, 843, 845, 853, 854, 856, 857, 858, 859], [0.04671, 0.04648, 0.05126, 0.01469, 0.01418, 0.9824, 0.1568, 0.2217, 0.8575, 0.9348, 0.7821, 0.9162, 0.9471, 0.4958, 0.9834, 0.9901, 0.9933, 0.9881, 0.9923, 0.9936, 0.9851, 0.02335, 0.02324, 0.02563, 0.007091, 0.007344, 0.03486, 0.01064, 0.03503, 0.03844, 0.01102, 0.04067, 0.01241, 0.04087, 0.04485, 0.01285, 0.4992, 0.4907, 0.3982, 0.4813, 0.1109, 0.07842, 0.2479, 0.4361, 0.7127, 0.6988, 0.1176, 0.6468, 0.7231, 0.5902, 0.1663, 0.3718, 0.7404, 0.5696, 0.6025, 0.8851, 0.9542, 0.9238, 0.964, 0.9704, 0.776, 0.9366, 0.9732, 0.9787, 0.8627, 0.793, 0.957, 0.982, 0.4966, 0.4951, 0.4961, 0.4968, 0.494, 0.4917, 0.4912, 0.4925, 0.4951, 0.4968, 0.494, 0.4912, 0.4966, 0.4961, 0.4917, 0.4925]): _vg.add([_i], _w, 'REPLACE')
_vg = ob_small_herbivore_bone.vertex_groups.new(name='Tail Base')
for _i, _w in zip([835, 836, 837, 838, 839, 840, 841, 842, 843, 844, 845, 846, 847, 848, 849, 850, 851, 852, 853, 854, 855, 856, 857, 858, 859], [0.4971, 0.4988, 0.497, 0.4967, 0.4983, 0.4986, 0.4989, 0.4988, 0.4988, 0.9975, 0.4967, 0.9933, 0.9978, 0.9971, 0.9942, 0.9967, 0.9941, 0.9977, 0.4983, 0.4989, 0.9997, 0.4971, 0.497, 0.4986, 0.4988]): _vg.add([_i], _w, 'REPLACE')
_vg = ob_small_herbivore_bone.vertex_groups.new(name='Leg L Thigh')
for _i, _w in zip([145, 146, 147, 148, 149, 150, 151, 152, 153, 154, 155, 156, 157, 158, 159, 160, 161, 162, 163, 164, 165, 166, 167, 168, 169, 170, 171, 172, 173, 174, 175, 176, 177, 178, 179, 180, 181, 182, 183, 184, 185, 186, 187, 188, 189, 190, 191, 192, 193, 194, 195, 196, 197, 198, 200, 201, 202, 203, 204, 205, 206, 860, 861, 862, 863, 864, 865, 866, 867], [0.9942, 0.9994, 0.9911, 0.9987, 0.9962, 0.9982, 0.9924, 0.997, 0.9907, 0.9973, 0.996, 0.9992, 0.9944, 0.9993, 0.9956, 0.9976, 0.9986, 0.7393, 0.9992, 0.9993, 0.998, 0.9981, 0.999, 0.9981, 0.9963, 0.9979, 0.999, 0.9964, 0.9971, 0.999, 0.9394, 0.9342, 0.8951, 0.9045, 0.9585, 0.9157, 0.9568, 0.9624, 0.6155, 0.5948, 0.5112, 0.5834, 0.7867, 0.5856, 0.7634, 0.7861, 0.1191, 0.5154, 0.3041, 0.4053, 0.6509, 0.3917, 0.5509, 0.5732, 0.09767, 0.1098, 0.1211, 0.13, 0.1349, 0.0957, 0.1162, 0.8601, 0.7645, 0.8394, 0.744, 0.8742, 0.7032, 0.8726, 0.7506]): _vg.add([_i], _w, 'REPLACE')
_vg = ob_small_herbivore_bone.vertex_groups.new(name='Leg L Midsection')
for _i, _w in zip([162, 175, 176, 177, 178, 179, 180, 181, 182, 183, 184, 185, 186, 187, 188, 189, 190, 191, 192, 193, 194, 195, 196, 197, 198, 199, 200, 201, 202, 203, 204, 205, 206, 207, 208, 209, 210, 211, 212, 213, 214, 215, 216, 217, 218, 219, 220, 221, 222, 223, 224, 225, 226, 227, 228, 229, 230, 231, 232, 233, 234, 235, 236, 237, 238, 239, 240, 241, 242, 243, 244, 245, 246, 247, 248, 249, 250, 251, 252, 253, 254, 256, 257, 258, 259, 260, 261, 262, 860, 861, 862, 863, 864, 865, 866, 867], [0.2606, 0.06054, 0.06583, 0.1048, 0.09542, 0.033, 0.08425, 0.03634, 0.02515, 0.3844, 0.4051, 0.4886, 0.4163, 0.2132, 0.4143, 0.2366, 0.2139, 0.8804, 0.4845, 0.6956, 0.5944, 0.349, 0.6081, 0.449, 0.4267, 0.985, 0.902, 0.8899, 0.8783, 0.8697, 0.8647, 0.9042, 0.8838, 0.8602, 0.9818, 0.9902, 0.9874, 0.9929, 0.9916, 0.9834, 0.9873, 0.7638, 0.7784, 0.9327, 0.9134, 0.8935, 0.9235, 0.748, 0.8118, 0.3276, 0.7169, 0.8619, 0.8367, 0.798, 0.842, 0.7026, 0.7562, 0.2002, 0.4999, 0.4561, 0.4397, 0.2673, 0.444, 0.512, 0.5295, 0.3584, 0.2066, 0.2124, 0.1538, 0.2047, 0.4004, 0.353, 0.04464, 0.1323, 0.2836, 0.1051, 0.1142, 0.09483, 0.1061, 0.3457, 0.2634, 0.08597, 0.01839, 0.02717, 0.01093, 0.01557, 0.093, 0.06829, 0.1365, 0.2355, 0.1606, 0.2559, 0.1195, 0.2967, 0.1231, 0.2493]): _vg.add([_i], _w, 'REPLACE')
_vg = ob_small_herbivore_bone.vertex_groups.new(name='Leg L Shin')
for _i, _w in zip([207, 215, 216, 217, 218, 219, 220, 221, 222, 223, 224, 225, 226, 227, 228, 229, 230, 231, 232, 233, 234, 235, 236, 237, 238, 239, 240, 241, 242, 243, 244, 245, 246, 247, 248, 249, 250, 251, 252, 253, 254, 255, 256, 257, 258, 259, 260, 261, 262, 263, 264, 265, 266, 267, 268, 269, 270, 271, 272, 273, 274, 275, 277, 279, 280, 281, 282, 283, 284], [0.1391, 0.2357, 0.221, 0.06656, 0.08578, 0.1061, 0.07592, 0.2514, 0.1877, 0.6721, 0.2825, 0.1377, 0.1629, 0.2018, 0.1577, 0.2969, 0.2434, 0.7994, 0.4996, 0.5438, 0.5601, 0.7326, 0.5559, 0.4875, 0.4702, 0.641, 0.7932, 0.7874, 0.846, 0.7951, 0.5991, 0.6466, 0.9519, 0.8672, 0.7158, 0.8947, 0.8855, 0.9049, 0.8937, 0.6538, 0.7362, 0.9742, 0.9131, 0.9654, 0.9609, 0.9691, 0.9668, 0.9063, 0.9312, 0.1485, 0.9665, 0.9914, 0.9869, 0.9803, 0.9864, 0.9682, 0.9731, 0.02621, 0.7751, 0.7524, 0.1212, 0.4873, 0.0159, 0.09799, 0.0009814, 0.5423, 0.5192, 0.08602, 0.4293]): _vg.add([_i], _w, 'REPLACE')
_vg = ob_small_herbivore_bone.vertex_groups.new(name='Leg L Target')
_vg = ob_small_herbivore_bone.vertex_groups.new(name='Leg L IK')
_vg = ob_small_herbivore_bone.vertex_groups.new(name='Leg L Foot')
for _i, _w in zip([263, 264, 269, 270, 271, 272, 273, 274, 275, 276, 277, 278, 279, 280, 281, 282, 283, 284, 285, 286, 287, 288, 289, 290, 291, 292, 293, 294], [0.8515, 0.01307, 0.008949, 0.0001724, 0.9618, 0.2249, 0.2476, 0.8788, 0.5127, 0.9899, 0.967, 0.9991, 0.902, 0.9745, 0.4577, 0.4808, 0.914, 0.5707, 0.9766, 0.9773, 0.9926, 0.9926, 0.981, 0.9951, 0.9994, 0.9951, 0.9963, 0.9805]): _vg.add([_i], _w, 'REPLACE')
_vg = ob_small_herbivore_bone.vertex_groups.new(name='Leg R Thigh')
for _i, _w in zip([295, 296, 297, 298, 299, 300, 301, 302, 303, 304, 305, 306, 307, 308, 309, 310, 311, 312, 313, 314, 315, 316, 317, 318, 319, 320, 321, 322, 323, 324, 325, 326, 327, 328, 329, 330, 331, 332, 333, 334, 335, 336, 337, 338, 339, 340, 341, 342, 343, 344, 345, 346, 347, 348, 350, 351, 352, 353, 354, 355, 356, 868, 869, 870, 871, 872, 873, 874, 875], [0.9942, 0.9994, 0.9911, 0.9987, 0.9962, 0.9982, 0.9924, 0.997, 0.9907, 0.9973, 0.996, 0.9992, 0.9944, 0.9993, 0.9956, 0.9976, 0.9986, 0.7393, 0.9992, 0.9993, 0.998, 0.9981, 0.999, 0.9981, 0.9963, 0.9979, 0.999, 0.9964, 0.9971, 0.999, 0.9394, 0.9342, 0.8951, 0.9045, 0.9585, 0.9157, 0.9568, 0.9624, 0.6155, 0.5948, 0.5112, 0.5834, 0.7867, 0.5856, 0.7634, 0.7861, 0.1191, 0.5154, 0.3041, 0.4053, 0.6509, 0.3917, 0.5509, 0.5732, 0.09767, 0.1098, 0.1211, 0.1301, 0.1349, 0.09571, 0.1162, 0.8601, 0.7645, 0.8394, 0.744, 0.8742, 0.7032, 0.8726, 0.7506]): _vg.add([_i], _w, 'REPLACE')
_vg = ob_small_herbivore_bone.vertex_groups.new(name='Leg R Midsection')
for _i, _w in zip([312, 325, 326, 327, 328, 329, 330, 331, 332, 333, 334, 335, 336, 337, 338, 339, 340, 341, 342, 343, 344, 345, 346, 347, 348, 349, 350, 351, 352, 353, 354, 355, 356, 357, 358, 359, 360, 361, 362, 363, 364, 365, 366, 367, 368, 369, 370, 371, 372, 373, 374, 375, 376, 377, 378, 379, 380, 381, 382, 383, 384, 385, 386, 387, 388, 389, 390, 391, 392, 393, 394, 395, 396, 397, 398, 399, 400, 401, 402, 403, 404, 406, 407, 408, 409, 410, 411, 412, 868, 869, 870, 871, 872, 873, 874, 875], [0.2606, 0.06053, 0.06582, 0.1048, 0.09542, 0.03301, 0.08426, 0.03634, 0.02516, 0.3843, 0.4051, 0.4886, 0.4163, 0.2132, 0.4143, 0.2366, 0.2139, 0.8804, 0.4845, 0.6956, 0.5944, 0.349, 0.6081, 0.449, 0.4267, 0.985, 0.902, 0.8899, 0.8783, 0.8696, 0.8647, 0.9042, 0.8838, 0.8602, 0.9818, 0.9902, 0.9874, 0.9929, 0.9916, 0.9834, 0.9873, 0.7638, 0.7784, 0.9327, 0.9134, 0.8934, 0.9234, 0.7481, 0.8118, 0.3276, 0.7169, 0.862, 0.8367, 0.798, 0.842, 0.7026, 0.7562, 0.2002, 0.4999, 0.4561, 0.4397, 0.2673, 0.444, 0.512, 0.5295, 0.3584, 0.2066, 0.2124, 0.1539, 0.2047, 0.4004, 0.353, 0.04462, 0.1323, 0.2835, 0.1051, 0.1142, 0.09485, 0.1061, 0.3457, 0.2634, 0.08596, 0.01839, 0.02716, 0.01095, 0.01558, 0.093, 0.0683, 0.1365, 0.2355, 0.1605, 0.2559, 0.1195, 0.2967, 0.1231, 0.2493]): _vg.add([_i], _w, 'REPLACE')
_vg = ob_small_herbivore_bone.vertex_groups.new(name='Leg R Shin')
for _i, _w in zip([357, 365, 366, 367, 368, 369, 370, 371, 372, 373, 374, 375, 376, 377, 378, 379, 380, 381, 382, 383, 384, 385, 386, 387, 388, 389, 390, 391, 392, 393, 394, 395, 396, 397, 398, 399, 400, 401, 402, 403, 404, 405, 406, 407, 408, 409, 410, 411, 412, 413, 414, 415, 416, 417, 418, 419, 420, 421, 422, 423, 424, 425, 427, 429, 430, 431, 432, 433, 434], [0.1391, 0.2357, 0.221, 0.06656, 0.08578, 0.1061, 0.07593, 0.2514, 0.1877, 0.6721, 0.2825, 0.1377, 0.1629, 0.2018, 0.1577, 0.2969, 0.2434, 0.7995, 0.4996, 0.5438, 0.5601, 0.7326, 0.5559, 0.4875, 0.4702, 0.6411, 0.7932, 0.7874, 0.846, 0.7951, 0.5991, 0.6466, 0.9519, 0.8672, 0.7158, 0.8947, 0.8855, 0.9049, 0.8937, 0.6538, 0.7362, 0.9742, 0.9131, 0.9654, 0.9609, 0.9691, 0.9668, 0.9063, 0.9312, 0.1484, 0.9665, 0.9914, 0.9869, 0.9803, 0.9864, 0.9682, 0.9731, 0.02618, 0.7751, 0.7524, 0.1212, 0.4873, 0.01592, 0.09798, 0.0009651, 0.5423, 0.5192, 0.08603, 0.4293]): _vg.add([_i], _w, 'REPLACE')
_vg = ob_small_herbivore_bone.vertex_groups.new(name='Leg R Target')
_vg = ob_small_herbivore_bone.vertex_groups.new(name='Leg R IK')
_vg = ob_small_herbivore_bone.vertex_groups.new(name='Leg R Foot')
for _i, _w in zip([413, 414, 419, 420, 421, 422, 423, 424, 425, 426, 427, 428, 429, 430, 431, 432, 433, 434, 435, 436, 437, 438, 439, 440, 441, 442, 443, 444], [0.8515, 0.01307, 0.008949, 0.0001764, 0.9619, 0.2249, 0.2476, 0.8788, 0.5127, 0.9899, 0.967, 0.9991, 0.902, 0.9745, 0.4577, 0.4808, 0.914, 0.5707, 0.9766, 0.9773, 0.9926, 0.9926, 0.981, 0.9951, 0.9994, 0.9951, 0.9963, 0.9804]): _vg.add([_i], _w, 'REPLACE')
_vg = ob_small_herbivore_bone.vertex_groups.new(name='Arm L Shoulder')
for _i, _w in zip([1, 5, 6, 11, 13, 32, 33, 36, 37, 38, 39, 40, 42, 43, 44, 45, 46, 47, 50, 51, 53, 54, 55, 115, 123, 131, 445, 446, 447, 448, 449, 450, 451, 452, 453, 454, 455, 456, 457, 458, 459, 460, 461, 462, 463, 464, 465, 466, 467, 468, 469, 470, 471, 472, 473, 474, 475, 476, 477, 478, 479, 480, 481, 482, 483, 484, 485, 486, 487, 488, 489, 490, 491, 492, 493, 494, 495, 496, 497, 498, 500, 501, 502, 503, 504, 505, 506, 761, 762, 763, 764, 765, 766, 767, 769, 770, 771, 772, 773, 774, 775, 776, 778, 779, 781, 782, 783, 786, 788, 791, 792, 793, 794, 796, 799, 800, 801, 802], [0.06508, 0.166, 0.01244, 0.05046, 0.1812, 0.377, 0.1776, 0.8589, 0.9126, 0.02697, 0.08861, 0.07622, 0.3451, 0.06607, 0.01664, 0.1996, 0.06384, 0.2126, 0.1071, 0.009038, 0.08797, 0.03075, 0.07409, 0.6289, 0.2883, 0.5358, 0.8868, 0.5826, 0.5772, 0.5346, 0.9026, 0.8844, 0.8532, 0.7909, 0.7754, 0.6914, 0.9547, 0.8048, 0.7982, 0.5519, 0.8613, 0.8339, 0.6285, 0.6693, 0.7435, 0.5355, 0.6201, 0.7719, 0.6162, 0.534, 0.8218, 0.924, 0.8501, 0.7244, 0.8748, 0.6353, 0.8353, 0.8765, 0.7335, 0.744, 0.7786, 0.7666, 0.9329, 0.8544, 0.5589, 0.5798, 0.413, 0.4963, 0.6956, 0.4864, 0.7725, 0.8193, 0.1314, 0.5043, 0.2559, 0.3623, 0.588, 0.3446, 0.57, 0.7201, 0.08792, 0.1204, 0.1389, 0.1659, 0.1622, 0.08292, 0.1362, 0.02181, 0.1218, 0.221, 0.5469, 0.01348, 0.0443, 0.5124, 0.114, 0.006219, 0.1431, 0.006742, 0.3392, 0.08224, 0.3641, 0.02215, 0.009328, 0.03254, 0.08298, 0.006219, 0.02523, 0.09061, 0.003109, 0.01627, 0.04149, 0.01262, 0.0453, 0.001555, 0.008135, 0.02074, 0.006308, 0.02265]): _vg.add([_i], _w, 'REPLACE')
_vg = ob_small_herbivore_bone.vertex_groups.new(name='Arm L Midsection')
for _i, _w in zip([445, 447, 449, 451, 453, 457, 459, 462, 469, 472, 473, 475, 476, 477, 478, 479, 480, 481, 482, 483, 484, 485, 486, 487, 488, 489, 490, 491, 492, 493, 494, 495, 496, 497, 498, 499, 500, 501, 502, 503, 504, 505, 506, 507, 508, 509, 510, 511, 512, 513, 514, 515, 516, 517, 518, 519, 520, 521, 522, 523, 524, 525, 526, 527, 528, 529, 530, 531, 532, 533, 534, 535, 536, 537, 538, 539, 540, 541, 542, 543, 544, 545, 546, 547, 548, 549, 550, 551, 552, 553, 554, 556, 557, 558, 559, 560, 561, 562], [0.0001768, 0.05282, 0.05353, 0.06162, 0.05967, 0.0268, 0.07464, 0.3201, 0.006045, 0.004629, 0.001738, 0.1327, 0.1089, 0.2224, 0.1945, 0.1994, 0.2079, 0.06151, 0.1311, 0.4338, 0.4169, 0.5705, 0.4818, 0.298, 0.5035, 0.2259, 0.1772, 0.8652, 0.4937, 0.7332, 0.6226, 0.4078, 0.6484, 0.4292, 0.2778, 0.9669, 0.9114, 0.8732, 0.8529, 0.832, 0.8335, 0.9169, 0.8631, 0.7591, 0.9727, 0.9533, 0.9586, 0.9836, 0.9748, 0.9836, 0.9846, 0.6474, 0.6978, 0.4523, 0.7093, 0.835, 0.7682, 0.7343, 0.7574, 0.2871, 0.6171, 0.4773, 0.5297, 0.7399, 0.5545, 0.6824, 0.6806, 0.1837, 0.3449, 0.3495, 0.2315, 0.4252, 0.4029, 0.4611, 0.373, 0.2476, 0.215, 0.1554, 0.2815, 0.3044, 0.348, 0.2801, 0.04643, 0.1254, 0.1942, 0.1444, 0.109, 0.2052, 0.2023, 0.2968, 0.2293, 0.04954, 0.08563, 0.06213, 0.11, 0.1164, 0.08411, 0.1055]): _vg.add([_i], _w, 'REPLACE')
_vg = ob_small_herbivore_bone.vertex_groups.new(name='Arm L Forearm')
for _i, _w in zip([499, 507, 509, 510, 515, 516, 517, 518, 519, 520, 521, 522, 523, 524, 525, 526, 527, 528, 529, 530, 531, 532, 533, 534, 535, 536, 537, 538, 539, 540, 541, 542, 543, 544, 545, 546, 547, 548, 549, 550, 551, 552, 553, 554, 555, 556, 557, 558, 559, 560, 561, 562, 563, 564, 565, 566, 567, 568, 569, 570, 571, 572, 573, 574, 575, 576, 577, 578, 579, 580, 581, 582], [0.00541, 0.2392, 0.03858, 0.02382, 0.3513, 0.3009, 0.5471, 0.2896, 0.1643, 0.2313, 0.2649, 0.2417, 0.7118, 0.3817, 0.5225, 0.4697, 0.2597, 0.4453, 0.3168, 0.3186, 0.8149, 0.654, 0.65, 0.7677, 0.5747, 0.5968, 0.5382, 0.6266, 0.7512, 0.7842, 0.8433, 0.7184, 0.6951, 0.6513, 0.7196, 0.9494, 0.8729, 0.8045, 0.8544, 0.8892, 0.7947, 0.797, 0.7024, 0.7705, 0.9536, 0.9485, 0.9126, 0.9351, 0.89, 0.8826, 0.9149, 0.8944, 0.1647, 0.9458, 0.9657, 0.9566, 0.9861, 0.9747, 0.9569, 0.9713, 0.09702, 0.5264, 0.4758, 0.6935, 0.5616, 0.08915, 0.1791, 0.0628, 0.006559, 0.3326, 0.003578, 0.08318]): _vg.add([_i], _w, 'REPLACE')
_vg = ob_small_herbivore_bone.vertex_groups.new(name='Arm L Target')
_vg = ob_small_herbivore_bone.vertex_groups.new(name='Arm L IK')
_vg = ob_small_herbivore_bone.vertex_groups.new(name='Arm L Hand')
for _i, _w in zip([555, 563, 564, 565, 566, 569, 571, 572, 573, 574, 575, 576, 577, 578, 579, 580, 581, 582], [0.04001, 0.8353, 0.05385, 0.009092, 0.03147, 0.03263, 0.9029, 0.4733, 0.5241, 0.3063, 0.4381, 0.9108, 0.8208, 0.9372, 0.9717, 0.6673, 0.9732, 0.9168]): _vg.add([_i], _w, 'REPLACE')
_vg = ob_small_herbivore_bone.vertex_groups.new(name='Arm R Shoulder')
for _i, _w in zip([2, 5, 6, 11, 14, 32, 33, 34, 35, 38, 39, 40, 41, 43, 44, 45, 46, 48, 49, 51, 52, 54, 56, 107, 123, 139, 583, 584, 585, 586, 587, 588, 589, 590, 591, 592, 593, 594, 595, 596, 597, 598, 599, 600, 601, 602, 603, 604, 605, 606, 607, 608, 609, 610, 611, 612, 613, 614, 615, 616, 617, 618, 619, 620, 621, 622, 623, 624, 625, 626, 627, 628, 629, 630, 631, 632, 633, 634, 635, 636, 638, 639, 640, 641, 642, 643, 644, 761, 762, 763, 765, 766, 767, 768, 769, 770, 771, 772, 773, 774, 776, 777, 778, 780, 781, 782, 783, 785, 787, 788, 790, 792, 793, 795, 796, 798, 800, 801], [0.06507, 0.01271, 0.1659, 0.05019, 0.182, 0.02953, 0.1763, 0.8544, 0.9129, 0.3874, 0.09241, 0.0758, 0.3607, 0.0681, 0.1905, 0.01527, 0.05919, 0.2141, 0.1103, 0.0117, 0.08874, 0.02689, 0.07592, 0.5342, 0.0224, 0.6368, 0.9443, 0.7563, 0.8647, 0.6734, 0.9256, 0.9309, 0.9009, 0.8631, 0.8828, 0.7924, 0.9714, 0.8914, 0.9038, 0.7016, 0.8944, 0.8958, 0.7924, 0.6753, 0.849, 0.6796, 0.7391, 0.8623, 0.8496, 0.6886, 0.8837, 0.9537, 0.9265, 0.8205, 0.9184, 0.7821, 0.8565, 0.8859, 0.7634, 0.7888, 0.7912, 0.7822, 0.9362, 0.8627, 0.5625, 0.5821, 0.4228, 0.51, 0.7001, 0.4928, 0.7735, 0.8219, 0.1315, 0.5056, 0.2613, 0.3704, 0.5914, 0.3491, 0.5706, 0.722, 0.08804, 0.1224, 0.1406, 0.1682, 0.1653, 0.08308, 0.137, 0.2889, 0.1222, 0.01477, 0.2262, 0.04621, 0.006357, 0.5474, 0.1132, 0.5101, 0.007383, 0.1456, 0.009536, 0.08171, 0.0231, 0.3647, 0.338, 0.03254, 0.006357, 0.08295, 0.02509, 0.09101, 0.01627, 0.04147, 0.0455, 0.003179, 0.01255, 0.008134, 0.02074, 0.02275, 0.001589, 0.006273]): _vg.add([_i], _w, 'REPLACE')
_vg = ob_small_herbivore_bone.vertex_groups.new(name='Arm R Midsection')
for _i, _w in zip([583, 585, 587, 589, 591, 595, 597, 600, 606, 607, 610, 611, 613, 614, 615, 616, 617, 618, 619, 620, 621, 622, 623, 624, 625, 626, 627, 628, 629, 630, 631, 632, 633, 634, 635, 636, 637, 638, 639, 640, 641, 642, 643, 644, 645, 646, 647, 648, 649, 650, 651, 652, 653, 654, 655, 656, 657, 658, 659, 660, 661, 662, 663, 664, 665, 666, 667, 668, 669, 670, 671, 672, 673, 674, 675, 676, 677, 678, 679, 680, 681, 682, 683, 684, 685, 686, 687, 688, 689, 690, 691, 692, 694, 695, 696, 697, 698, 699, 700], [0.0008454, 0.05437, 0.05359, 0.06188, 0.06032, 0.02821, 0.07472, 0.3214, 0.001677, 0.006945, 0.006206, 0.002297, 0.1334, 0.1092, 0.2228, 0.1952, 0.1989, 0.2077, 0.06163, 0.1308, 0.4353, 0.4168, 0.571, 0.4829, 0.2969, 0.5028, 0.2259, 0.1765, 0.8675, 0.4938, 0.7338, 0.6238, 0.4065, 0.6474, 0.4291, 0.2771, 0.9691, 0.912, 0.8738, 0.8541, 0.8304, 0.8319, 0.917, 0.8627, 0.7289, 0.9753, 0.9583, 0.9469, 0.9795, 0.9732, 0.9835, 0.9817, 0.6276, 0.6966, 0.5626, 0.4632, 0.8156, 0.7696, 0.7318, 0.744, 0.2639, 0.6125, 0.494, 0.4498, 0.7203, 0.5586, 0.6798, 0.6697, 0.1651, 0.3252, 0.3386, 0.2019, 0.4174, 0.3742, 0.4603, 0.3814, 0.2269, 0.2011, 0.1367, 0.2791, 0.2371, 0.3509, 0.2914, 0.02943, 0.1106, 0.1747, 0.1327, 0.09604, 0.2041, 0.1657, 0.3017, 0.2416, 0.02825, 0.07785, 0.05463, 0.1135, 0.1033, 0.0923, 0.1181]): _vg.add([_i], _w, 'REPLACE')
_vg = ob_small_herbivore_bone.vertex_groups.new(name='Arm R Forearm')
for _i, _w in zip([637, 645, 647, 648, 653, 654, 655, 656, 657, 658, 659, 660, 661, 662, 663, 664, 665, 666, 667, 668, 669, 670, 671, 672, 673, 674, 675, 676, 677, 678, 679, 680, 681, 682, 683, 684, 685, 686, 687, 688, 689, 690, 691, 692, 693, 694, 695, 696, 697, 698, 699, 700, 701, 702, 703, 704, 705, 706, 707, 708, 709, 710, 711, 712, 713, 714, 715, 716, 717, 718, 719, 720], [0.002395, 0.2698, 0.02886, 0.04849, 0.3715, 0.3024, 0.437, 0.5359, 0.1835, 0.2298, 0.2673, 0.2549, 0.7353, 0.3866, 0.5058, 0.5497, 0.2792, 0.4412, 0.3194, 0.3294, 0.8339, 0.674, 0.661, 0.7975, 0.5824, 0.6255, 0.5389, 0.6181, 0.7722, 0.7982, 0.8622, 0.7207, 0.7624, 0.6483, 0.7081, 0.9586, 0.8882, 0.8244, 0.8662, 0.9024, 0.7957, 0.8336, 0.6975, 0.758, 0.9648, 0.9596, 0.9205, 0.943, 0.8865, 0.8957, 0.9066, 0.8816, 0.2149, 0.9507, 0.9702, 0.9674, 0.9854, 0.9759, 0.9575, 0.9699, 0.1076, 0.5759, 0.7244, 0.6996, 0.5691, 0.0916, 0.18, 0.0778, 0.01574, 0.3355, 0.0066, 0.08373]): _vg.add([_i], _w, 'REPLACE')
_vg = ob_small_herbivore_bone.vertex_groups.new(name='Arm R Target')
_vg = ob_small_herbivore_bone.vertex_groups.new(name='Arm R IK')
_vg = ob_small_herbivore_bone.vertex_groups.new(name='Arm R Hand')
for _i, _w in zip([693, 701, 702, 703, 704, 707, 708, 709, 710, 711, 712, 713, 714, 715, 716, 717, 718, 719, 720], [0.01832, 0.785, 0.04894, 0.0009398, 0.01062, 0.03129, 0.0002613, 0.8924, 0.4239, 0.2755, 0.3002, 0.4306, 0.9084, 0.8198, 0.9222, 0.9671, 0.6644, 0.9717, 0.9162]): _vg.add([_i], _w, 'REPLACE')
_m = ob_small_herbivore_bone.modifiers.new('Armature', 'ARMATURE')
_m.object = ob_small_herbiovre_bone_armeture

# ---- collection membership
col_collection_1.objects.link(ob_small_herbiovre_bone_armeture)
col_collection_1.objects.link(ob_small_herbivore_bone)

# ---- scene / render settings (as saved in the file)
scene.frame_start = 1; scene.frame_end = 250; scene.frame_set(0)
scene.render.engine = 'BLENDER_EEVEE_NEXT'
scene.render.resolution_percentage = 50
scene.render.dither_intensity = 0.0
scene.cycles.use_denoising = False
scene.cycles.samples = 128
scene.cycles.sampling_pattern = 'TABULATED_SOBOL'
scene.cycles.light_sampling_threshold = 0.0
scene.cycles.use_adaptive_sampling = False
scene.cycles.use_light_tree = False
scene.cycles.blur_glossy = 0.0
scene.cycles.sample_clamp_indirect = 0.0
scene.view_settings.view_transform = 'Standard'
bpy.context.view_layer.update()

# ---- added for rendering (the .blend has no active camera and no usable light): camera, sun
cam_auto = bpy.data.cameras.new('AutoCamera')
cam_auto.lens = 50.0
cam_auto.sensor_width = 36.0
cam_auto.clip_end = 1000.0
ob_auto_camera = bpy.data.objects.new('AutoCamera', cam_auto)
scene.collection.objects.link(ob_auto_camera)
ob_auto_camera.location = (10.4001, -13.2296, 10.8781)
ob_auto_camera.rotation_euler = (1.09748, -7.21219e-08, 0.694738)
scene.camera = ob_auto_camera
light_auto_sun = bpy.data.lights.new('AutoSun', 'SUN')
light_auto_sun.energy = 3.0
light_auto_sun.angle = 0.0523599
ob_auto_sun = bpy.data.objects.new('AutoSun', light_auto_sun)
scene.collection.objects.link(ob_auto_sun)
ob_auto_sun.rotation_euler = (0.872665, 0.174533, 0.523599)
bpy.context.view_layer.update()
